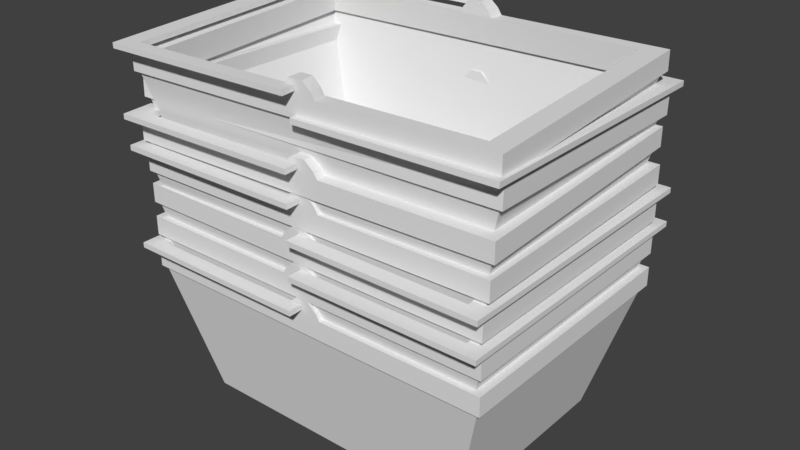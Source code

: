 # Source: basket.blend  (saved by Blender 2.77.0; exported with 4.5.12 LTS)
import bpy
from mathutils import Matrix  # noqa: F401  (used for matrix-valued properties, if any)

bpy.ops.wm.read_factory_settings(use_empty=True)
scene = bpy.context.scene
scene.name = 'Scene'

# ---- collections
col_collection_1 = bpy.data.collections.new('Collection 1'); scene.collection.children.link(col_collection_1)

# ---- materials (node trees are filled in below, after node groups)
mat_basket = bpy.data.materials.new('basket')
mat_basket.alpha_threshold = 0.0
mat_basket.use_transparent_shadow = False
mat_basket.roughness = 0.5
mat_basket.specular_intensity = 1.0

# ---- material node trees

# ---- world
world_world = bpy.data.worlds.new('World'); scene.world = world_world
world_world.color = (0.05088, 0.05088, 0.05088)
world_world.use_sun_shadow = False
world_world.sun_shadow_jitter_overblur = 0.0
world_world.cycles.sampling_method = 'MANUAL'

# ---- meshes
me_plane_008 = bpy.data.meshes.new('Plane.008')
me_plane_008.from_pydata([(-0.3, -0.21, 0.0), (0.3, -0.21, 0.0), (-0.3, 0.21, 0.0), (0.3, 0.21, 0.0), (-0.378, 0.2646, 0.2756), (-0.378, -0.2646, 0.2756), (0.378, -0.2646, 0.2756), (0.378, 0.2646, 0.2756), (-0.3893, 0.2725, 0.2756), (-0.3893, -0.2725, 0.2756), (0.3893, -0.2725, 0.2756), (0.3893, 0.2725, 0.2756), (-0.3893, 0.2725, 0.3156), (-0.3893, -0.2725, 0.3156), (0.3893, -0.2725, 0.3156), (0.3893, 0.2725, 0.3156), (-0.3483, 0.2438, 0.3156), (-0.3483, -0.2438, 0.3156), (0.3483, -0.2438, 0.3156), (0.3483, 0.2438, 0.3156), (-0.3589, 0.2512, 0.2605), (-0.3589, -0.2512, 0.2605), (0.3589, -0.2512, 0.2605), (0.3589, 0.2512, 0.2605), (0.0005, -0.21, 0.0), (0.0005, 0.21, 0.0), (0.00128, -0.2646, 0.2756), (0.00128, 0.2646, 0.2756), (0.001393, -0.2725, 0.2756), (0.001393, 0.2725, 0.2756), (-0.03893, -0.2725, 0.3156), (-0.03893, 0.2725, 0.3156), (-0.03483, -0.2438, 0.3156), (-0.03483, 0.2438, 0.3156), (-0.03589, -0.2512, 0.2605), (-0.03589, 0.2512, 0.2605), (0.04172, -0.2725, 0.3156), (0.03679, -0.2438, 0.3156), (0.03806, -0.2512, 0.2605), (0.04172, 0.2725, 0.3156), (0.03679, 0.2438, 0.3156), (0.03806, 0.2512, 0.2605), (0.03303, 0.2725, 0.3292), (-0.03033, 0.2725, 0.3292), (0.02916, 0.2438, 0.3292), (-0.0271, 0.2438, 0.3292), (-0.03033, -0.2725, 0.3292), (-0.0271, -0.2438, 0.3292), (0.03303, -0.2725, 0.3292), (0.02916, -0.2438, 0.3292), (0.01543, 0.2725, 0.3447), (-0.01291, 0.2725, 0.3447), (0.0137, 0.2438, 0.3447), (-0.01147, 0.2438, 0.3447), (-0.01291, -0.2725, 0.3447), (-0.01147, -0.2438, 0.3447), (0.01543, -0.2725, 0.3447), (0.0137, -0.2438, 0.3447), (-0.4, -0.3028, 0.3246), (-0.4, -0.3028, 0.3354), (-0.4, 0.3028, 0.3246), (-0.4, 0.3028, 0.3354), (-1.073e-07, -0.3028, 0.3246), (-1.073e-07, -0.3028, 0.3354), (-1.073e-07, 0.3028, 0.3246), (-1.073e-07, 0.3028, 0.3354), (-1.073e-07, 0.2725, 0.3354), (-1.073e-07, 0.2725, 0.3246), (-0.36, 0.2725, 0.3354), (-0.36, 0.2725, 0.3246), (-1.073e-07, -0.274, 0.3354), (-1.073e-07, -0.274, 0.3246), (-0.36, -0.274, 0.3246), (-0.36, -0.274, 0.3354), (-0.3026, 0.2118, -0.00117), (-0.3026, -0.2118, -0.00117), (0.3025, -0.2118, -0.00117), (0.3025, 0.2118, -0.00117), (0.0005017, 0.2118, -0.00117), (-0.3812, 0.2668, 0.2768), (-0.3812, -0.2668, 0.2768), (0.3812, -0.2668, 0.2768), (0.3812, 0.2668, 0.2768), (0.001288, 0.2668, 0.2768), (0.0005017, -0.2118, -0.00117), (0.001288, -0.2668, 0.2768), (-0.294, -0.2058, 0.01), (0.294, -0.2058, 0.01), (-0.294, 0.2058, 0.01), (0.294, 0.2058, 0.01), (0.0004951, -0.2058, 0.01), (0.0004951, 0.2058, 0.01), (-0.2965, 0.2075, -0.00117), (-0.2965, -0.2075, -0.00117), (0.2965, -0.2075, -0.00117), (0.2965, 0.2075, -0.00117), (0.0004968, 0.2075, -0.00117), (-0.3736, 0.2615, 0.2768), (-0.3736, -0.2615, 0.2768), (0.3736, -0.2615, 0.2768), (0.3736, 0.2615, 0.2768), (0.001268, 0.2615, 0.2768), (0.0004968, -0.2075, -0.00117), (0.001268, -0.2615, 0.2768)], [], [(24, 25, 3, 1), (6, 7, 11, 10), (1, 3, 77, 76), (4, 5, 9, 8), (27, 4, 8, 29), (26, 6, 10, 28), (10, 11, 15, 14), (8, 9, 13, 12), (29, 8, 12, 31), (28, 10, 14, 36), (31, 12, 16, 33), (36, 14, 18, 37), (14, 15, 19, 18), (12, 13, 17, 16), (18, 19, 23, 22), (16, 17, 21, 20), (33, 16, 20, 35), (37, 18, 22, 38), (17, 32, 34, 21), (40, 33, 35, 41), (13, 30, 32, 17), (39, 31, 43, 42), (9, 28, 30, 13), (29, 31, 39), (5, 26, 28, 9), (0, 24, 84, 75), (0, 2, 25, 24), (3, 25, 78, 77), (7, 27, 29, 11), (11, 29, 39, 15), (15, 39, 40, 19), (19, 40, 41, 23), (32, 37, 38, 34), (33, 40, 44, 45), (28, 36, 30), (49, 47, 55, 57), (48, 49, 57, 56), (40, 39, 42, 44), (37, 32, 47, 49), (32, 30, 46, 47), (36, 37, 49, 48), (30, 36, 48, 46), (31, 33, 45, 43), (50, 51, 53, 52), (54, 56, 57, 55), (43, 45, 53, 51), (45, 44, 52, 53), (44, 42, 50, 52), (46, 48, 56, 54), (47, 46, 54, 55), (42, 43, 51, 50), (61, 65, 64, 60), (70, 63, 62, 71), (69, 60, 64, 67), (73, 68, 61, 59), (72, 69, 68, 73), (65, 66, 67, 64), (59, 61, 60, 58), (58, 60, 69, 72), (70, 71, 72, 73), (66, 65, 61, 68), (63, 59, 58, 62), (63, 70, 73, 59), (58, 72, 71, 62), (67, 66, 68, 69), (76, 77, 82, 81), (74, 75, 80, 79), (78, 74, 79, 83), (84, 76, 81, 85), (75, 84, 85, 80), (77, 78, 83, 82), (25, 2, 74, 78), (24, 1, 76, 84), (2, 0, 75, 74), (90, 87, 89, 91), (87, 94, 95, 89), (86, 93, 102, 90), (86, 90, 91, 88), (89, 95, 96, 91), (94, 99, 100, 95), (92, 97, 98, 93), (96, 101, 97, 92), (102, 103, 99, 94), (93, 98, 103, 102), (95, 100, 101, 96), (91, 96, 92, 88), (90, 102, 94, 87), (88, 92, 93, 86)])
_uv = me_plane_008.uv_layers.new(name='UVMap')
_uv.uv.foreach_set('vector', [0.2783, 0.4998, 1.659e-08, 0.4998, 0.0, 0.3609, 0.2783, 0.3609, 0.3559, 0.3557, 0.3559, 0.005256, 0.3611, 0.0, 0.3611, 0.3609, 0.2783, 0.3609, 0.0, 0.3609, 0.0, 0.3609, 0.2783, 0.3609, 0.005259, 0.005256, 0.005259, 0.3557, 3.317e-08, 0.3609, 0.0, 3.315e-08, 0.1812, 0.005256, 0.005259, 0.005256, 0.0, 3.315e-08, 0.1812, 1.658e-08, 0.1812, 0.3557, 0.3559, 0.3557, 0.3611, 0.3609, 0.1812, 0.3609, 1.0, 0.401, 1.0, 0.7619, 0.9815, 0.7619, 0.9815, 0.401, 0.1012, 0.6391, 0.1012, 1.0, 0.08274, 1.0, 0.08274, 0.6391, 0.03195, 0.8189, 0.03195, 1.0, 0.01346, 1.0, 0.01346, 0.8376, 0.9496, 0.5808, 0.9496, 0.401, 0.968, 0.401, 0.968, 0.5621, 0.5236, 0.7619, 0.3611, 0.7619, 0.3802, 0.7429, 0.5255, 0.7429, 0.5278, 0.401, 0.689, 0.401, 0.67, 0.42, 0.5255, 0.42, 0.689, 0.401, 0.689, 0.7619, 0.67, 0.7429, 0.67, 0.42, 0.3611, 0.7619, 0.3611, 0.401, 0.3802, 0.42, 0.3802, 0.7429, 0.05781, 0.9668, 0.05781, 0.644, 0.08274, 0.6391, 0.08274, 0.9717, 0.03195, 0.9668, 0.03195, 0.644, 0.05781, 0.6391, 0.05781, 0.9717, 0.3434, 0.5434, 0.3434, 0.6887, 0.3176, 0.6936, 0.3176, 0.5439, 0.2917, 0.5102, 0.2917, 0.3658, 0.3176, 0.3609, 0.3176, 0.5096, 0.2917, 0.6887, 0.2917, 0.5434, 0.3176, 0.5439, 0.3176, 0.6936, 0.3434, 0.5102, 0.3434, 0.5434, 0.3176, 0.5439, 0.3176, 0.5096, 0.3611, 0.401, 0.5236, 0.401, 0.5255, 0.42, 0.3802, 0.42, 0.01346, 0.8002, 0.01346, 0.8376, 0.007202, 0.8336, 0.007202, 0.8042, 0.9496, 0.7619, 0.9496, 0.5808, 0.968, 0.5995, 0.968, 0.7619, 0.03195, 0.8189, 0.01346, 0.8376, 0.01346, 0.8002, 0.005259, 0.3557, 0.1812, 0.3557, 0.1812, 0.3609, 3.317e-08, 0.3609, 0.2783, 0.6391, 0.2783, 0.4998, 0.2783, 0.4998, 0.2783, 0.6391, 0.2783, 0.6391, 4.146e-08, 0.6391, 1.659e-08, 0.4998, 0.2783, 0.4998, 0.0, 0.3609, 1.659e-08, 0.4998, 1.659e-08, 0.4998, 0.0, 0.3609, 0.3559, 0.005256, 0.1812, 0.005256, 0.1812, 1.658e-08, 0.3611, 0.0, 0.03195, 0.6391, 0.03195, 0.8189, 0.01346, 0.8002, 0.01346, 0.6391, 0.689, 0.7619, 0.5278, 0.7619, 0.5255, 0.7429, 0.67, 0.7429, 0.3434, 0.3658, 0.3434, 0.5102, 0.3176, 0.5096, 0.3176, 0.3609, 0.2917, 0.5434, 0.2917, 0.5102, 0.3176, 0.5096, 0.3176, 0.5439, 0.3434, 0.5434, 0.3434, 0.5102, 0.3497, 0.5138, 0.3497, 0.5398, 0.9496, 0.5808, 0.968, 0.5621, 0.968, 0.5995, 0.2855, 0.5138, 0.2855, 0.5398, 0.2783, 0.5326, 0.2783, 0.5209, 0.1593, 0.6604, 0.1402, 0.6586, 0.1402, 0.6514, 0.1593, 0.6522, 0.1886, 0.6581, 0.1886, 0.6391, 0.1945, 0.6391, 0.1945, 0.6581, 0.2917, 0.5102, 0.2917, 0.5434, 0.2855, 0.5398, 0.2855, 0.5138, 0.174, 0.6581, 0.1739, 0.6391, 0.1806, 0.6391, 0.1806, 0.6581, 0.1946, 0.6581, 0.1945, 0.6391, 0.2005, 0.6391, 0.2005, 0.6581, 0.968, 0.5995, 0.968, 0.5621, 0.9743, 0.5661, 0.9743, 0.5955, 0.1593, 0.6581, 0.1594, 0.6391, 0.166, 0.6391, 0.1659, 0.6581, 0.1402, 0.6472, 0.1402, 0.6604, 0.1212, 0.6597, 0.1212, 0.648, 0.1593, 0.6391, 0.1593, 0.6522, 0.1402, 0.6514, 0.1402, 0.6397, 0.1659, 0.6581, 0.166, 0.6391, 0.1739, 0.6391, 0.1739, 0.6581, 0.3497, 0.5398, 0.3497, 0.5138, 0.3569, 0.5209, 0.3569, 0.5326, 0.1212, 0.6409, 0.1402, 0.6391, 0.1402, 0.6472, 0.1212, 0.648, 0.9743, 0.5955, 0.9743, 0.5661, 0.9815, 0.5743, 0.9815, 0.5874, 0.1806, 0.6581, 0.1806, 0.6391, 0.1886, 0.6391, 0.1886, 0.6581, 0.007202, 0.8042, 0.007202, 0.8336, 0.0, 0.8255, 0.0, 0.8124, 0.1012, 0.8245, 0.1012, 0.6391, 0.1062, 0.6391, 0.1062, 0.8245, 0.2055, 0.6581, 0.2055, 0.6391, 0.2105, 0.6391, 0.2105, 0.6581, 0.5652, 0.02005, 0.5466, 0.0, 0.7321, 3.315e-08, 0.7321, 0.02005, 0.3797, 0.01905, 0.3797, 0.3809, 0.3611, 0.401, 0.3611, 0.0, 0.996, 0.0, 0.996, 0.3619, 0.991, 0.3619, 0.991, 0.0, 0.2005, 0.6591, 0.2005, 0.6391, 0.2055, 0.6391, 0.2055, 0.6591, 0.986, 0.401, 0.986, 0.0, 0.991, 0.0, 0.991, 0.401, 0.5466, 0.401, 0.5466, 0.0, 0.5652, 0.02005, 0.5652, 0.3819, 0.1112, 0.6391, 0.1162, 0.6391, 0.1162, 0.8059, 0.1112, 0.8059, 0.5466, 0.3809, 0.5466, 0.401, 0.3611, 0.401, 0.3797, 0.3809, 0.1062, 0.8245, 0.1062, 0.6391, 0.1112, 0.6391, 0.1112, 0.8245, 0.5466, 3.315e-08, 0.5466, 0.01905, 0.3797, 0.01905, 0.3611, 0.0, 0.5466, 0.401, 0.5652, 0.3819, 0.7321, 0.3819, 0.7321, 0.401, 0.1162, 0.6391, 0.1212, 0.6391, 0.1212, 0.8059, 0.1162, 0.8059, 0.9496, 0.4371, 0.9496, 0.7153, 0.8193, 0.7514, 0.8193, 0.401, 0.8624, 0.3143, 0.8624, 0.03616, 0.986, 0.0, 0.986, 0.3504, 0.8193, 0.576, 0.8193, 0.7153, 0.689, 0.7514, 0.689, 0.5756, 0.7321, 0.175, 0.7321, 0.03616, 0.8624, 0.0, 0.8624, 0.1746, 0.7321, 0.3143, 0.7321, 0.175, 0.8624, 0.1746, 0.8624, 0.3504, 0.8193, 0.4371, 0.8193, 0.576, 0.689, 0.5756, 0.689, 0.401, 1.659e-08, 0.4998, 4.146e-08, 0.6391, 4.146e-08, 0.6391, 1.659e-08, 0.4998, 0.2783, 0.4998, 0.2783, 0.3609, 0.2783, 0.3609, 0.2783, 0.4998, 4.146e-08, 0.6391, 0.2783, 0.6391, 0.2783, 0.6391, 4.146e-08, 0.6391, 0.2783, 0.4998, 0.2783, 0.3609, 0.0, 0.3609, 1.659e-08, 0.4998, 0.2783, 0.3609, 0.2783, 0.3609, 0.0, 0.3609, 0.0, 0.3609, 0.2783, 0.6391, 0.2783, 0.6391, 0.2783, 0.4998, 0.2783, 0.4998, 0.2783, 0.6391, 0.2783, 0.4998, 1.659e-08, 0.4998, 4.146e-08, 0.6391, 0.0, 0.3609, 0.0, 0.3609, 1.659e-08, 0.4998, 1.659e-08, 0.4998, 0.9496, 0.4371, 0.8193, 0.401, 0.8193, 0.7514, 0.9496, 0.7153, 0.8624, 0.3143, 0.986, 0.3504, 0.986, 0.0, 0.8624, 0.03616, 0.8193, 0.576, 0.689, 0.5756, 0.689, 0.7514, 0.8193, 0.7153, 0.7321, 0.175, 0.8624, 0.1746, 0.8624, 0.0, 0.7321, 0.03616, 0.7321, 0.3143, 0.8624, 0.3504, 0.8624, 0.1746, 0.7321, 0.175, 0.8193, 0.4371, 0.689, 0.401, 0.689, 0.5756, 0.8193, 0.576, 1.659e-08, 0.4998, 1.659e-08, 0.4998, 4.146e-08, 0.6391, 4.146e-08, 0.6391, 0.2783, 0.4998, 0.2783, 0.4998, 0.2783, 0.3609, 0.2783, 0.3609, 4.146e-08, 0.6391, 4.146e-08, 0.6391, 0.2783, 0.6391, 0.2783, 0.6391])
me_plane_008.materials.append(mat_basket)
me_plane_008.use_remesh_preserve_volume = False
me_plane_008.use_remesh_preserve_attributes = False
me_plane_008.use_mirror_vertex_groups = False
me_plane_008.update()
me_plane_007 = bpy.data.meshes.new('Plane.007')
me_plane_007.from_pydata([(-0.3, -0.21, 0.0), (0.3, -0.21, 0.0), (-0.3, 0.21, 0.0), (0.3, 0.21, 0.0), (-0.378, 0.2646, 0.2756), (-0.378, -0.2646, 0.2756), (0.378, -0.2646, 0.2756), (0.378, 0.2646, 0.2756), (-0.3893, 0.2725, 0.2756), (-0.3893, -0.2725, 0.2756), (0.3893, -0.2725, 0.2756), (0.3893, 0.2725, 0.2756), (-0.3893, 0.2725, 0.3156), (-0.3893, -0.2725, 0.3156), (0.3893, -0.2725, 0.3156), (0.3893, 0.2725, 0.3156), (-0.3483, 0.2438, 0.3156), (-0.3483, -0.2438, 0.3156), (0.3483, -0.2438, 0.3156), (0.3483, 0.2438, 0.3156), (-0.3589, 0.2512, 0.2605), (-0.3589, -0.2512, 0.2605), (0.3589, -0.2512, 0.2605), (0.3589, 0.2512, 0.2605), (0.0005, -0.21, 0.0), (0.0005, 0.21, 0.0), (0.00128, -0.2646, 0.2756), (0.00128, 0.2646, 0.2756), (0.001393, -0.2725, 0.2756), (0.001393, 0.2725, 0.2756), (-0.03893, -0.2725, 0.3156), (-0.03893, 0.2725, 0.3156), (-0.03483, -0.2438, 0.3156), (-0.03483, 0.2438, 0.3156), (-0.03589, -0.2512, 0.2605), (-0.03589, 0.2512, 0.2605), (0.04172, -0.2725, 0.3156), (0.03679, -0.2438, 0.3156), (0.03806, -0.2512, 0.2605), (0.04172, 0.2725, 0.3156), (0.03679, 0.2438, 0.3156), (0.03806, 0.2512, 0.2605), (0.03303, 0.2725, 0.3292), (-0.03033, 0.2725, 0.3292), (0.02916, 0.2438, 0.3292), (-0.0271, 0.2438, 0.3292), (-0.03033, -0.2725, 0.3292), (-0.0271, -0.2438, 0.3292), (0.03303, -0.2725, 0.3292), (0.02916, -0.2438, 0.3292), (0.01543, 0.2725, 0.3447), (-0.01291, 0.2725, 0.3447), (0.0137, 0.2438, 0.3447), (-0.01147, 0.2438, 0.3447), (-0.01291, -0.2725, 0.3447), (-0.01147, -0.2438, 0.3447), (0.01543, -0.2725, 0.3447), (0.0137, -0.2438, 0.3447), (-0.4, -0.3028, 0.3246), (-0.4, -0.3028, 0.3354), (-0.4, 0.3028, 0.3246), (-0.4, 0.3028, 0.3354), (-1.073e-07, -0.3028, 0.3246), (-1.073e-07, -0.3028, 0.3354), (-1.073e-07, 0.3028, 0.3246), (-1.073e-07, 0.3028, 0.3354), (-1.073e-07, 0.2725, 0.3354), (-1.073e-07, 0.2725, 0.3246), (-0.36, 0.2725, 0.3354), (-0.36, 0.2725, 0.3246), (-1.073e-07, -0.274, 0.3354), (-1.073e-07, -0.274, 0.3246), (-0.36, -0.274, 0.3246), (-0.36, -0.274, 0.3354), (-0.3026, 0.2118, -0.00117), (-0.3026, -0.2118, -0.00117), (0.3025, -0.2118, -0.00117), (0.3025, 0.2118, -0.00117), (0.0005017, 0.2118, -0.00117), (-0.3812, 0.2668, 0.2768), (-0.3812, -0.2668, 0.2768), (0.3812, -0.2668, 0.2768), (0.3812, 0.2668, 0.2768), (0.001288, 0.2668, 0.2768), (0.0005017, -0.2118, -0.00117), (0.001288, -0.2668, 0.2768), (-0.294, -0.2058, 0.01), (0.294, -0.2058, 0.01), (-0.294, 0.2058, 0.01), (0.294, 0.2058, 0.01), (0.0004951, -0.2058, 0.01), (0.0004951, 0.2058, 0.01), (-0.2965, 0.2075, -0.00117), (-0.2965, -0.2075, -0.00117), (0.2965, -0.2075, -0.00117), (0.2965, 0.2075, -0.00117), (0.0004968, 0.2075, -0.00117), (-0.3736, 0.2615, 0.2768), (-0.3736, -0.2615, 0.2768), (0.3736, -0.2615, 0.2768), (0.3736, 0.2615, 0.2768), (0.001268, 0.2615, 0.2768), (0.0004968, -0.2075, -0.00117), (0.001268, -0.2615, 0.2768)], [], [(24, 25, 3, 1), (6, 7, 11, 10), (1, 3, 77, 76), (4, 5, 9, 8), (27, 4, 8, 29), (26, 6, 10, 28), (10, 11, 15, 14), (8, 9, 13, 12), (29, 8, 12, 31), (28, 10, 14, 36), (31, 12, 16, 33), (36, 14, 18, 37), (14, 15, 19, 18), (12, 13, 17, 16), (18, 19, 23, 22), (16, 17, 21, 20), (33, 16, 20, 35), (37, 18, 22, 38), (17, 32, 34, 21), (40, 33, 35, 41), (13, 30, 32, 17), (39, 31, 43, 42), (9, 28, 30, 13), (29, 31, 39), (5, 26, 28, 9), (0, 24, 84, 75), (0, 2, 25, 24), (3, 25, 78, 77), (7, 27, 29, 11), (11, 29, 39, 15), (15, 39, 40, 19), (19, 40, 41, 23), (32, 37, 38, 34), (33, 40, 44, 45), (28, 36, 30), (49, 47, 55, 57), (48, 49, 57, 56), (40, 39, 42, 44), (37, 32, 47, 49), (32, 30, 46, 47), (36, 37, 49, 48), (30, 36, 48, 46), (31, 33, 45, 43), (50, 51, 53, 52), (54, 56, 57, 55), (43, 45, 53, 51), (45, 44, 52, 53), (44, 42, 50, 52), (46, 48, 56, 54), (47, 46, 54, 55), (42, 43, 51, 50), (61, 65, 64, 60), (70, 63, 62, 71), (69, 60, 64, 67), (73, 68, 61, 59), (72, 69, 68, 73), (65, 66, 67, 64), (59, 61, 60, 58), (58, 60, 69, 72), (70, 71, 72, 73), (66, 65, 61, 68), (63, 59, 58, 62), (63, 70, 73, 59), (58, 72, 71, 62), (67, 66, 68, 69), (76, 77, 82, 81), (74, 75, 80, 79), (78, 74, 79, 83), (84, 76, 81, 85), (75, 84, 85, 80), (77, 78, 83, 82), (25, 2, 74, 78), (24, 1, 76, 84), (2, 0, 75, 74), (90, 87, 89, 91), (87, 94, 95, 89), (86, 93, 102, 90), (86, 90, 91, 88), (89, 95, 96, 91), (94, 99, 100, 95), (92, 97, 98, 93), (96, 101, 97, 92), (102, 103, 99, 94), (93, 98, 103, 102), (95, 100, 101, 96), (91, 96, 92, 88), (90, 102, 94, 87), (88, 92, 93, 86)])
_uv = me_plane_007.uv_layers.new(name='UVMap')
_uv.uv.foreach_set('vector', [0.2783, 0.4998, 1.659e-08, 0.4998, 0.0, 0.3609, 0.2783, 0.3609, 0.3559, 0.3557, 0.3559, 0.005256, 0.3611, 0.0, 0.3611, 0.3609, 0.2783, 0.3609, 0.0, 0.3609, 0.0, 0.3609, 0.2783, 0.3609, 0.005259, 0.005256, 0.005259, 0.3557, 3.317e-08, 0.3609, 0.0, 3.315e-08, 0.1812, 0.005256, 0.005259, 0.005256, 0.0, 3.315e-08, 0.1812, 1.658e-08, 0.1812, 0.3557, 0.3559, 0.3557, 0.3611, 0.3609, 0.1812, 0.3609, 1.0, 0.401, 1.0, 0.7619, 0.9815, 0.7619, 0.9815, 0.401, 0.1012, 0.6391, 0.1012, 1.0, 0.08274, 1.0, 0.08274, 0.6391, 0.03195, 0.8189, 0.03195, 1.0, 0.01346, 1.0, 0.01346, 0.8376, 0.9496, 0.5808, 0.9496, 0.401, 0.968, 0.401, 0.968, 0.5621, 0.5236, 0.7619, 0.3611, 0.7619, 0.3802, 0.7429, 0.5255, 0.7429, 0.5278, 0.401, 0.689, 0.401, 0.67, 0.42, 0.5255, 0.42, 0.689, 0.401, 0.689, 0.7619, 0.67, 0.7429, 0.67, 0.42, 0.3611, 0.7619, 0.3611, 0.401, 0.3802, 0.42, 0.3802, 0.7429, 0.05781, 0.9668, 0.05781, 0.644, 0.08274, 0.6391, 0.08274, 0.9717, 0.03195, 0.9668, 0.03195, 0.644, 0.05781, 0.6391, 0.05781, 0.9717, 0.3434, 0.5434, 0.3434, 0.6887, 0.3176, 0.6936, 0.3176, 0.5439, 0.2917, 0.5102, 0.2917, 0.3658, 0.3176, 0.3609, 0.3176, 0.5096, 0.2917, 0.6887, 0.2917, 0.5434, 0.3176, 0.5439, 0.3176, 0.6936, 0.3434, 0.5102, 0.3434, 0.5434, 0.3176, 0.5439, 0.3176, 0.5096, 0.3611, 0.401, 0.5236, 0.401, 0.5255, 0.42, 0.3802, 0.42, 0.01346, 0.8002, 0.01346, 0.8376, 0.007202, 0.8336, 0.007202, 0.8042, 0.9496, 0.7619, 0.9496, 0.5808, 0.968, 0.5995, 0.968, 0.7619, 0.03195, 0.8189, 0.01346, 0.8376, 0.01346, 0.8002, 0.005259, 0.3557, 0.1812, 0.3557, 0.1812, 0.3609, 3.317e-08, 0.3609, 0.2783, 0.6391, 0.2783, 0.4998, 0.2783, 0.4998, 0.2783, 0.6391, 0.2783, 0.6391, 4.146e-08, 0.6391, 1.659e-08, 0.4998, 0.2783, 0.4998, 0.0, 0.3609, 1.659e-08, 0.4998, 1.659e-08, 0.4998, 0.0, 0.3609, 0.3559, 0.005256, 0.1812, 0.005256, 0.1812, 1.658e-08, 0.3611, 0.0, 0.03195, 0.6391, 0.03195, 0.8189, 0.01346, 0.8002, 0.01346, 0.6391, 0.689, 0.7619, 0.5278, 0.7619, 0.5255, 0.7429, 0.67, 0.7429, 0.3434, 0.3658, 0.3434, 0.5102, 0.3176, 0.5096, 0.3176, 0.3609, 0.2917, 0.5434, 0.2917, 0.5102, 0.3176, 0.5096, 0.3176, 0.5439, 0.3434, 0.5434, 0.3434, 0.5102, 0.3497, 0.5138, 0.3497, 0.5398, 0.9496, 0.5808, 0.968, 0.5621, 0.968, 0.5995, 0.2855, 0.5138, 0.2855, 0.5398, 0.2783, 0.5326, 0.2783, 0.5209, 0.1593, 0.6604, 0.1402, 0.6586, 0.1402, 0.6514, 0.1593, 0.6522, 0.1886, 0.6581, 0.1886, 0.6391, 0.1945, 0.6391, 0.1945, 0.6581, 0.2917, 0.5102, 0.2917, 0.5434, 0.2855, 0.5398, 0.2855, 0.5138, 0.174, 0.6581, 0.1739, 0.6391, 0.1806, 0.6391, 0.1806, 0.6581, 0.1946, 0.6581, 0.1945, 0.6391, 0.2005, 0.6391, 0.2005, 0.6581, 0.968, 0.5995, 0.968, 0.5621, 0.9743, 0.5661, 0.9743, 0.5955, 0.1593, 0.6581, 0.1594, 0.6391, 0.166, 0.6391, 0.1659, 0.6581, 0.1402, 0.6472, 0.1402, 0.6604, 0.1212, 0.6597, 0.1212, 0.648, 0.1593, 0.6391, 0.1593, 0.6522, 0.1402, 0.6514, 0.1402, 0.6397, 0.1659, 0.6581, 0.166, 0.6391, 0.1739, 0.6391, 0.1739, 0.6581, 0.3497, 0.5398, 0.3497, 0.5138, 0.3569, 0.5209, 0.3569, 0.5326, 0.1212, 0.6409, 0.1402, 0.6391, 0.1402, 0.6472, 0.1212, 0.648, 0.9743, 0.5955, 0.9743, 0.5661, 0.9815, 0.5743, 0.9815, 0.5874, 0.1806, 0.6581, 0.1806, 0.6391, 0.1886, 0.6391, 0.1886, 0.6581, 0.007202, 0.8042, 0.007202, 0.8336, 0.0, 0.8255, 0.0, 0.8124, 0.1012, 0.8245, 0.1012, 0.6391, 0.1062, 0.6391, 0.1062, 0.8245, 0.2055, 0.6581, 0.2055, 0.6391, 0.2105, 0.6391, 0.2105, 0.6581, 0.5652, 0.02005, 0.5466, 0.0, 0.7321, 3.315e-08, 0.7321, 0.02005, 0.3797, 0.01905, 0.3797, 0.3809, 0.3611, 0.401, 0.3611, 0.0, 0.996, 0.0, 0.996, 0.3619, 0.991, 0.3619, 0.991, 0.0, 0.2005, 0.6591, 0.2005, 0.6391, 0.2055, 0.6391, 0.2055, 0.6591, 0.986, 0.401, 0.986, 0.0, 0.991, 0.0, 0.991, 0.401, 0.5466, 0.401, 0.5466, 0.0, 0.5652, 0.02005, 0.5652, 0.3819, 0.1112, 0.6391, 0.1162, 0.6391, 0.1162, 0.8059, 0.1112, 0.8059, 0.5466, 0.3809, 0.5466, 0.401, 0.3611, 0.401, 0.3797, 0.3809, 0.1062, 0.8245, 0.1062, 0.6391, 0.1112, 0.6391, 0.1112, 0.8245, 0.5466, 3.315e-08, 0.5466, 0.01905, 0.3797, 0.01905, 0.3611, 0.0, 0.5466, 0.401, 0.5652, 0.3819, 0.7321, 0.3819, 0.7321, 0.401, 0.1162, 0.6391, 0.1212, 0.6391, 0.1212, 0.8059, 0.1162, 0.8059, 0.9496, 0.4371, 0.9496, 0.7153, 0.8193, 0.7514, 0.8193, 0.401, 0.8624, 0.3143, 0.8624, 0.03616, 0.986, 0.0, 0.986, 0.3504, 0.8193, 0.576, 0.8193, 0.7153, 0.689, 0.7514, 0.689, 0.5756, 0.7321, 0.175, 0.7321, 0.03616, 0.8624, 0.0, 0.8624, 0.1746, 0.7321, 0.3143, 0.7321, 0.175, 0.8624, 0.1746, 0.8624, 0.3504, 0.8193, 0.4371, 0.8193, 0.576, 0.689, 0.5756, 0.689, 0.401, 1.659e-08, 0.4998, 4.146e-08, 0.6391, 4.146e-08, 0.6391, 1.659e-08, 0.4998, 0.2783, 0.4998, 0.2783, 0.3609, 0.2783, 0.3609, 0.2783, 0.4998, 4.146e-08, 0.6391, 0.2783, 0.6391, 0.2783, 0.6391, 4.146e-08, 0.6391, 0.2783, 0.4998, 0.2783, 0.3609, 0.0, 0.3609, 1.659e-08, 0.4998, 0.2783, 0.3609, 0.2783, 0.3609, 0.0, 0.3609, 0.0, 0.3609, 0.2783, 0.6391, 0.2783, 0.6391, 0.2783, 0.4998, 0.2783, 0.4998, 0.2783, 0.6391, 0.2783, 0.4998, 1.659e-08, 0.4998, 4.146e-08, 0.6391, 0.0, 0.3609, 0.0, 0.3609, 1.659e-08, 0.4998, 1.659e-08, 0.4998, 0.9496, 0.4371, 0.8193, 0.401, 0.8193, 0.7514, 0.9496, 0.7153, 0.8624, 0.3143, 0.986, 0.3504, 0.986, 0.0, 0.8624, 0.03616, 0.8193, 0.576, 0.689, 0.5756, 0.689, 0.7514, 0.8193, 0.7153, 0.7321, 0.175, 0.8624, 0.1746, 0.8624, 0.0, 0.7321, 0.03616, 0.7321, 0.3143, 0.8624, 0.3504, 0.8624, 0.1746, 0.7321, 0.175, 0.8193, 0.4371, 0.689, 0.401, 0.689, 0.5756, 0.8193, 0.576, 1.659e-08, 0.4998, 1.659e-08, 0.4998, 4.146e-08, 0.6391, 4.146e-08, 0.6391, 0.2783, 0.4998, 0.2783, 0.4998, 0.2783, 0.3609, 0.2783, 0.3609, 4.146e-08, 0.6391, 4.146e-08, 0.6391, 0.2783, 0.6391, 0.2783, 0.6391])
me_plane_007.materials.append(mat_basket)
me_plane_007.use_remesh_preserve_volume = False
me_plane_007.use_remesh_preserve_attributes = False
me_plane_007.use_mirror_vertex_groups = False
me_plane_007.update()
me_plane_006 = bpy.data.meshes.new('Plane.006')
me_plane_006.from_pydata([(-0.3, -0.21, 0.0), (0.3, -0.21, 0.0), (-0.3, 0.21, 0.0), (0.3, 0.21, 0.0), (-0.378, 0.2646, 0.2756), (-0.378, -0.2646, 0.2756), (0.378, -0.2646, 0.2756), (0.378, 0.2646, 0.2756), (-0.3893, 0.2725, 0.2756), (-0.3893, -0.2725, 0.2756), (0.3893, -0.2725, 0.2756), (0.3893, 0.2725, 0.2756), (-0.3893, 0.2725, 0.3156), (-0.3893, -0.2725, 0.3156), (0.3893, -0.2725, 0.3156), (0.3893, 0.2725, 0.3156), (-0.3483, 0.2438, 0.3156), (-0.3483, -0.2438, 0.3156), (0.3483, -0.2438, 0.3156), (0.3483, 0.2438, 0.3156), (-0.3589, 0.2512, 0.2605), (-0.3589, -0.2512, 0.2605), (0.3589, -0.2512, 0.2605), (0.3589, 0.2512, 0.2605), (0.0005, -0.21, 0.0), (0.0005, 0.21, 0.0), (0.00128, -0.2646, 0.2756), (0.00128, 0.2646, 0.2756), (0.001393, -0.2725, 0.2756), (0.001393, 0.2725, 0.2756), (-0.03893, -0.2725, 0.3156), (-0.03893, 0.2725, 0.3156), (-0.03483, -0.2438, 0.3156), (-0.03483, 0.2438, 0.3156), (-0.03589, -0.2512, 0.2605), (-0.03589, 0.2512, 0.2605), (0.04172, -0.2725, 0.3156), (0.03679, -0.2438, 0.3156), (0.03806, -0.2512, 0.2605), (0.04172, 0.2725, 0.3156), (0.03679, 0.2438, 0.3156), (0.03806, 0.2512, 0.2605), (0.03303, 0.2725, 0.3292), (-0.03033, 0.2725, 0.3292), (0.02916, 0.2438, 0.3292), (-0.0271, 0.2438, 0.3292), (-0.03033, -0.2725, 0.3292), (-0.0271, -0.2438, 0.3292), (0.03303, -0.2725, 0.3292), (0.02916, -0.2438, 0.3292), (0.01543, 0.2725, 0.3447), (-0.01291, 0.2725, 0.3447), (0.0137, 0.2438, 0.3447), (-0.01147, 0.2438, 0.3447), (-0.01291, -0.2725, 0.3447), (-0.01147, -0.2438, 0.3447), (0.01543, -0.2725, 0.3447), (0.0137, -0.2438, 0.3447), (-0.4, -0.3028, 0.3246), (-0.4, -0.3028, 0.3354), (-0.4, 0.3028, 0.3246), (-0.4, 0.3028, 0.3354), (-1.073e-07, -0.3028, 0.3246), (-1.073e-07, -0.3028, 0.3354), (-1.073e-07, 0.3028, 0.3246), (-1.073e-07, 0.3028, 0.3354), (-1.073e-07, 0.2725, 0.3354), (-1.073e-07, 0.2725, 0.3246), (-0.36, 0.2725, 0.3354), (-0.36, 0.2725, 0.3246), (-1.073e-07, -0.274, 0.3354), (-1.073e-07, -0.274, 0.3246), (-0.36, -0.274, 0.3246), (-0.36, -0.274, 0.3354), (-0.3026, 0.2118, -0.00117), (-0.3026, -0.2118, -0.00117), (0.3025, -0.2118, -0.00117), (0.3025, 0.2118, -0.00117), (0.0005017, 0.2118, -0.00117), (-0.3812, 0.2668, 0.2768), (-0.3812, -0.2668, 0.2768), (0.3812, -0.2668, 0.2768), (0.3812, 0.2668, 0.2768), (0.001288, 0.2668, 0.2768), (0.0005017, -0.2118, -0.00117), (0.001288, -0.2668, 0.2768), (-0.294, -0.2058, 0.01), (0.294, -0.2058, 0.01), (-0.294, 0.2058, 0.01), (0.294, 0.2058, 0.01), (0.0004951, -0.2058, 0.01), (0.0004951, 0.2058, 0.01), (-0.2965, 0.2075, -0.00117), (-0.2965, -0.2075, -0.00117), (0.2965, -0.2075, -0.00117), (0.2965, 0.2075, -0.00117), (0.0004968, 0.2075, -0.00117), (-0.3736, 0.2615, 0.2768), (-0.3736, -0.2615, 0.2768), (0.3736, -0.2615, 0.2768), (0.3736, 0.2615, 0.2768), (0.001268, 0.2615, 0.2768), (0.0004968, -0.2075, -0.00117), (0.001268, -0.2615, 0.2768)], [], [(24, 25, 3, 1), (6, 7, 11, 10), (1, 3, 77, 76), (4, 5, 9, 8), (27, 4, 8, 29), (26, 6, 10, 28), (10, 11, 15, 14), (8, 9, 13, 12), (29, 8, 12, 31), (28, 10, 14, 36), (31, 12, 16, 33), (36, 14, 18, 37), (14, 15, 19, 18), (12, 13, 17, 16), (18, 19, 23, 22), (16, 17, 21, 20), (33, 16, 20, 35), (37, 18, 22, 38), (17, 32, 34, 21), (40, 33, 35, 41), (13, 30, 32, 17), (39, 31, 43, 42), (9, 28, 30, 13), (29, 31, 39), (5, 26, 28, 9), (0, 24, 84, 75), (0, 2, 25, 24), (3, 25, 78, 77), (7, 27, 29, 11), (11, 29, 39, 15), (15, 39, 40, 19), (19, 40, 41, 23), (32, 37, 38, 34), (33, 40, 44, 45), (28, 36, 30), (49, 47, 55, 57), (48, 49, 57, 56), (40, 39, 42, 44), (37, 32, 47, 49), (32, 30, 46, 47), (36, 37, 49, 48), (30, 36, 48, 46), (31, 33, 45, 43), (50, 51, 53, 52), (54, 56, 57, 55), (43, 45, 53, 51), (45, 44, 52, 53), (44, 42, 50, 52), (46, 48, 56, 54), (47, 46, 54, 55), (42, 43, 51, 50), (61, 65, 64, 60), (70, 63, 62, 71), (69, 60, 64, 67), (73, 68, 61, 59), (72, 69, 68, 73), (65, 66, 67, 64), (59, 61, 60, 58), (58, 60, 69, 72), (70, 71, 72, 73), (66, 65, 61, 68), (63, 59, 58, 62), (63, 70, 73, 59), (58, 72, 71, 62), (67, 66, 68, 69), (76, 77, 82, 81), (74, 75, 80, 79), (78, 74, 79, 83), (84, 76, 81, 85), (75, 84, 85, 80), (77, 78, 83, 82), (25, 2, 74, 78), (24, 1, 76, 84), (2, 0, 75, 74), (90, 87, 89, 91), (87, 94, 95, 89), (86, 93, 102, 90), (86, 90, 91, 88), (89, 95, 96, 91), (94, 99, 100, 95), (92, 97, 98, 93), (96, 101, 97, 92), (102, 103, 99, 94), (93, 98, 103, 102), (95, 100, 101, 96), (91, 96, 92, 88), (90, 102, 94, 87), (88, 92, 93, 86)])
_uv = me_plane_006.uv_layers.new(name='UVMap')
_uv.uv.foreach_set('vector', [0.2783, 0.4998, 1.659e-08, 0.4998, 0.0, 0.3609, 0.2783, 0.3609, 0.3559, 0.3557, 0.3559, 0.005256, 0.3611, 0.0, 0.3611, 0.3609, 0.2783, 0.3609, 0.0, 0.3609, 0.0, 0.3609, 0.2783, 0.3609, 0.005259, 0.005256, 0.005259, 0.3557, 3.317e-08, 0.3609, 0.0, 3.315e-08, 0.1812, 0.005256, 0.005259, 0.005256, 0.0, 3.315e-08, 0.1812, 1.658e-08, 0.1812, 0.3557, 0.3559, 0.3557, 0.3611, 0.3609, 0.1812, 0.3609, 1.0, 0.401, 1.0, 0.7619, 0.9815, 0.7619, 0.9815, 0.401, 0.1012, 0.6391, 0.1012, 1.0, 0.08274, 1.0, 0.08274, 0.6391, 0.03195, 0.8189, 0.03195, 1.0, 0.01346, 1.0, 0.01346, 0.8376, 0.9496, 0.5808, 0.9496, 0.401, 0.968, 0.401, 0.968, 0.5621, 0.5236, 0.7619, 0.3611, 0.7619, 0.3802, 0.7429, 0.5255, 0.7429, 0.5278, 0.401, 0.689, 0.401, 0.67, 0.42, 0.5255, 0.42, 0.689, 0.401, 0.689, 0.7619, 0.67, 0.7429, 0.67, 0.42, 0.3611, 0.7619, 0.3611, 0.401, 0.3802, 0.42, 0.3802, 0.7429, 0.05781, 0.9668, 0.05781, 0.644, 0.08274, 0.6391, 0.08274, 0.9717, 0.03195, 0.9668, 0.03195, 0.644, 0.05781, 0.6391, 0.05781, 0.9717, 0.3434, 0.5434, 0.3434, 0.6887, 0.3176, 0.6936, 0.3176, 0.5439, 0.2917, 0.5102, 0.2917, 0.3658, 0.3176, 0.3609, 0.3176, 0.5096, 0.2917, 0.6887, 0.2917, 0.5434, 0.3176, 0.5439, 0.3176, 0.6936, 0.3434, 0.5102, 0.3434, 0.5434, 0.3176, 0.5439, 0.3176, 0.5096, 0.3611, 0.401, 0.5236, 0.401, 0.5255, 0.42, 0.3802, 0.42, 0.01346, 0.8002, 0.01346, 0.8376, 0.007202, 0.8336, 0.007202, 0.8042, 0.9496, 0.7619, 0.9496, 0.5808, 0.968, 0.5995, 0.968, 0.7619, 0.03195, 0.8189, 0.01346, 0.8376, 0.01346, 0.8002, 0.005259, 0.3557, 0.1812, 0.3557, 0.1812, 0.3609, 3.317e-08, 0.3609, 0.2783, 0.6391, 0.2783, 0.4998, 0.2783, 0.4998, 0.2783, 0.6391, 0.2783, 0.6391, 4.146e-08, 0.6391, 1.659e-08, 0.4998, 0.2783, 0.4998, 0.0, 0.3609, 1.659e-08, 0.4998, 1.659e-08, 0.4998, 0.0, 0.3609, 0.3559, 0.005256, 0.1812, 0.005256, 0.1812, 1.658e-08, 0.3611, 0.0, 0.03195, 0.6391, 0.03195, 0.8189, 0.01346, 0.8002, 0.01346, 0.6391, 0.689, 0.7619, 0.5278, 0.7619, 0.5255, 0.7429, 0.67, 0.7429, 0.3434, 0.3658, 0.3434, 0.5102, 0.3176, 0.5096, 0.3176, 0.3609, 0.2917, 0.5434, 0.2917, 0.5102, 0.3176, 0.5096, 0.3176, 0.5439, 0.3434, 0.5434, 0.3434, 0.5102, 0.3497, 0.5138, 0.3497, 0.5398, 0.9496, 0.5808, 0.968, 0.5621, 0.968, 0.5995, 0.2855, 0.5138, 0.2855, 0.5398, 0.2783, 0.5326, 0.2783, 0.5209, 0.1593, 0.6604, 0.1402, 0.6586, 0.1402, 0.6514, 0.1593, 0.6522, 0.1886, 0.6581, 0.1886, 0.6391, 0.1945, 0.6391, 0.1945, 0.6581, 0.2917, 0.5102, 0.2917, 0.5434, 0.2855, 0.5398, 0.2855, 0.5138, 0.174, 0.6581, 0.1739, 0.6391, 0.1806, 0.6391, 0.1806, 0.6581, 0.1946, 0.6581, 0.1945, 0.6391, 0.2005, 0.6391, 0.2005, 0.6581, 0.968, 0.5995, 0.968, 0.5621, 0.9743, 0.5661, 0.9743, 0.5955, 0.1593, 0.6581, 0.1594, 0.6391, 0.166, 0.6391, 0.1659, 0.6581, 0.1402, 0.6472, 0.1402, 0.6604, 0.1212, 0.6597, 0.1212, 0.648, 0.1593, 0.6391, 0.1593, 0.6522, 0.1402, 0.6514, 0.1402, 0.6397, 0.1659, 0.6581, 0.166, 0.6391, 0.1739, 0.6391, 0.1739, 0.6581, 0.3497, 0.5398, 0.3497, 0.5138, 0.3569, 0.5209, 0.3569, 0.5326, 0.1212, 0.6409, 0.1402, 0.6391, 0.1402, 0.6472, 0.1212, 0.648, 0.9743, 0.5955, 0.9743, 0.5661, 0.9815, 0.5743, 0.9815, 0.5874, 0.1806, 0.6581, 0.1806, 0.6391, 0.1886, 0.6391, 0.1886, 0.6581, 0.007202, 0.8042, 0.007202, 0.8336, 0.0, 0.8255, 0.0, 0.8124, 0.1012, 0.8245, 0.1012, 0.6391, 0.1062, 0.6391, 0.1062, 0.8245, 0.2055, 0.6581, 0.2055, 0.6391, 0.2105, 0.6391, 0.2105, 0.6581, 0.5652, 0.02005, 0.5466, 0.0, 0.7321, 3.315e-08, 0.7321, 0.02005, 0.3797, 0.01905, 0.3797, 0.3809, 0.3611, 0.401, 0.3611, 0.0, 0.996, 0.0, 0.996, 0.3619, 0.991, 0.3619, 0.991, 0.0, 0.2005, 0.6591, 0.2005, 0.6391, 0.2055, 0.6391, 0.2055, 0.6591, 0.986, 0.401, 0.986, 0.0, 0.991, 0.0, 0.991, 0.401, 0.5466, 0.401, 0.5466, 0.0, 0.5652, 0.02005, 0.5652, 0.3819, 0.1112, 0.6391, 0.1162, 0.6391, 0.1162, 0.8059, 0.1112, 0.8059, 0.5466, 0.3809, 0.5466, 0.401, 0.3611, 0.401, 0.3797, 0.3809, 0.1062, 0.8245, 0.1062, 0.6391, 0.1112, 0.6391, 0.1112, 0.8245, 0.5466, 3.315e-08, 0.5466, 0.01905, 0.3797, 0.01905, 0.3611, 0.0, 0.5466, 0.401, 0.5652, 0.3819, 0.7321, 0.3819, 0.7321, 0.401, 0.1162, 0.6391, 0.1212, 0.6391, 0.1212, 0.8059, 0.1162, 0.8059, 0.9496, 0.4371, 0.9496, 0.7153, 0.8193, 0.7514, 0.8193, 0.401, 0.8624, 0.3143, 0.8624, 0.03616, 0.986, 0.0, 0.986, 0.3504, 0.8193, 0.576, 0.8193, 0.7153, 0.689, 0.7514, 0.689, 0.5756, 0.7321, 0.175, 0.7321, 0.03616, 0.8624, 0.0, 0.8624, 0.1746, 0.7321, 0.3143, 0.7321, 0.175, 0.8624, 0.1746, 0.8624, 0.3504, 0.8193, 0.4371, 0.8193, 0.576, 0.689, 0.5756, 0.689, 0.401, 1.659e-08, 0.4998, 4.146e-08, 0.6391, 4.146e-08, 0.6391, 1.659e-08, 0.4998, 0.2783, 0.4998, 0.2783, 0.3609, 0.2783, 0.3609, 0.2783, 0.4998, 4.146e-08, 0.6391, 0.2783, 0.6391, 0.2783, 0.6391, 4.146e-08, 0.6391, 0.2783, 0.4998, 0.2783, 0.3609, 0.0, 0.3609, 1.659e-08, 0.4998, 0.2783, 0.3609, 0.2783, 0.3609, 0.0, 0.3609, 0.0, 0.3609, 0.2783, 0.6391, 0.2783, 0.6391, 0.2783, 0.4998, 0.2783, 0.4998, 0.2783, 0.6391, 0.2783, 0.4998, 1.659e-08, 0.4998, 4.146e-08, 0.6391, 0.0, 0.3609, 0.0, 0.3609, 1.659e-08, 0.4998, 1.659e-08, 0.4998, 0.9496, 0.4371, 0.8193, 0.401, 0.8193, 0.7514, 0.9496, 0.7153, 0.8624, 0.3143, 0.986, 0.3504, 0.986, 0.0, 0.8624, 0.03616, 0.8193, 0.576, 0.689, 0.5756, 0.689, 0.7514, 0.8193, 0.7153, 0.7321, 0.175, 0.8624, 0.1746, 0.8624, 0.0, 0.7321, 0.03616, 0.7321, 0.3143, 0.8624, 0.3504, 0.8624, 0.1746, 0.7321, 0.175, 0.8193, 0.4371, 0.689, 0.401, 0.689, 0.5756, 0.8193, 0.576, 1.659e-08, 0.4998, 1.659e-08, 0.4998, 4.146e-08, 0.6391, 4.146e-08, 0.6391, 0.2783, 0.4998, 0.2783, 0.4998, 0.2783, 0.3609, 0.2783, 0.3609, 4.146e-08, 0.6391, 4.146e-08, 0.6391, 0.2783, 0.6391, 0.2783, 0.6391])
me_plane_006.materials.append(mat_basket)
me_plane_006.use_remesh_preserve_volume = False
me_plane_006.use_remesh_preserve_attributes = False
me_plane_006.use_mirror_vertex_groups = False
me_plane_006.update()
me_plane_005 = bpy.data.meshes.new('Plane.005')
me_plane_005.from_pydata([(-0.3, -0.21, 0.0), (0.3, -0.21, 0.0), (-0.3, 0.21, 0.0), (0.3, 0.21, 0.0), (-0.378, 0.2646, 0.2756), (-0.378, -0.2646, 0.2756), (0.378, -0.2646, 0.2756), (0.378, 0.2646, 0.2756), (-0.3893, 0.2725, 0.2756), (-0.3893, -0.2725, 0.2756), (0.3893, -0.2725, 0.2756), (0.3893, 0.2725, 0.2756), (-0.3893, 0.2725, 0.3156), (-0.3893, -0.2725, 0.3156), (0.3893, -0.2725, 0.3156), (0.3893, 0.2725, 0.3156), (-0.3483, 0.2438, 0.3156), (-0.3483, -0.2438, 0.3156), (0.3483, -0.2438, 0.3156), (0.3483, 0.2438, 0.3156), (-0.3589, 0.2512, 0.2605), (-0.3589, -0.2512, 0.2605), (0.3589, -0.2512, 0.2605), (0.3589, 0.2512, 0.2605), (0.0005, -0.21, 0.0), (0.0005, 0.21, 0.0), (0.00128, -0.2646, 0.2756), (0.00128, 0.2646, 0.2756), (0.001393, -0.2725, 0.2756), (0.001393, 0.2725, 0.2756), (-0.03893, -0.2725, 0.3156), (-0.03893, 0.2725, 0.3156), (-0.03483, -0.2438, 0.3156), (-0.03483, 0.2438, 0.3156), (-0.03589, -0.2512, 0.2605), (-0.03589, 0.2512, 0.2605), (0.04172, -0.2725, 0.3156), (0.03679, -0.2438, 0.3156), (0.03806, -0.2512, 0.2605), (0.04172, 0.2725, 0.3156), (0.03679, 0.2438, 0.3156), (0.03806, 0.2512, 0.2605), (0.03303, 0.2725, 0.3292), (-0.03033, 0.2725, 0.3292), (0.02916, 0.2438, 0.3292), (-0.0271, 0.2438, 0.3292), (-0.03033, -0.2725, 0.3292), (-0.0271, -0.2438, 0.3292), (0.03303, -0.2725, 0.3292), (0.02916, -0.2438, 0.3292), (0.01543, 0.2725, 0.3447), (-0.01291, 0.2725, 0.3447), (0.0137, 0.2438, 0.3447), (-0.01147, 0.2438, 0.3447), (-0.01291, -0.2725, 0.3447), (-0.01147, -0.2438, 0.3447), (0.01543, -0.2725, 0.3447), (0.0137, -0.2438, 0.3447), (-0.4, -0.3028, 0.3246), (-0.4, -0.3028, 0.3354), (-0.4, 0.3028, 0.3246), (-0.4, 0.3028, 0.3354), (-1.073e-07, -0.3028, 0.3246), (-1.073e-07, -0.3028, 0.3354), (-1.073e-07, 0.3028, 0.3246), (-1.073e-07, 0.3028, 0.3354), (-1.073e-07, 0.2725, 0.3354), (-1.073e-07, 0.2725, 0.3246), (-0.36, 0.2725, 0.3354), (-0.36, 0.2725, 0.3246), (-1.073e-07, -0.274, 0.3354), (-1.073e-07, -0.274, 0.3246), (-0.36, -0.274, 0.3246), (-0.36, -0.274, 0.3354), (-0.3026, 0.2118, -0.00117), (-0.3026, -0.2118, -0.00117), (0.3025, -0.2118, -0.00117), (0.3025, 0.2118, -0.00117), (0.0005017, 0.2118, -0.00117), (-0.3812, 0.2668, 0.2768), (-0.3812, -0.2668, 0.2768), (0.3812, -0.2668, 0.2768), (0.3812, 0.2668, 0.2768), (0.001288, 0.2668, 0.2768), (0.0005017, -0.2118, -0.00117), (0.001288, -0.2668, 0.2768), (-0.294, -0.2058, 0.01), (0.294, -0.2058, 0.01), (-0.294, 0.2058, 0.01), (0.294, 0.2058, 0.01), (0.0004951, -0.2058, 0.01), (0.0004951, 0.2058, 0.01), (-0.2965, 0.2075, -0.00117), (-0.2965, -0.2075, -0.00117), (0.2965, -0.2075, -0.00117), (0.2965, 0.2075, -0.00117), (0.0004968, 0.2075, -0.00117), (-0.3736, 0.2615, 0.2768), (-0.3736, -0.2615, 0.2768), (0.3736, -0.2615, 0.2768), (0.3736, 0.2615, 0.2768), (0.001268, 0.2615, 0.2768), (0.0004968, -0.2075, -0.00117), (0.001268, -0.2615, 0.2768)], [], [(24, 25, 3, 1), (6, 7, 11, 10), (1, 3, 77, 76), (4, 5, 9, 8), (27, 4, 8, 29), (26, 6, 10, 28), (10, 11, 15, 14), (8, 9, 13, 12), (29, 8, 12, 31), (28, 10, 14, 36), (31, 12, 16, 33), (36, 14, 18, 37), (14, 15, 19, 18), (12, 13, 17, 16), (18, 19, 23, 22), (16, 17, 21, 20), (33, 16, 20, 35), (37, 18, 22, 38), (17, 32, 34, 21), (40, 33, 35, 41), (13, 30, 32, 17), (39, 31, 43, 42), (9, 28, 30, 13), (29, 31, 39), (5, 26, 28, 9), (0, 24, 84, 75), (0, 2, 25, 24), (3, 25, 78, 77), (7, 27, 29, 11), (11, 29, 39, 15), (15, 39, 40, 19), (19, 40, 41, 23), (32, 37, 38, 34), (33, 40, 44, 45), (28, 36, 30), (49, 47, 55, 57), (48, 49, 57, 56), (40, 39, 42, 44), (37, 32, 47, 49), (32, 30, 46, 47), (36, 37, 49, 48), (30, 36, 48, 46), (31, 33, 45, 43), (50, 51, 53, 52), (54, 56, 57, 55), (43, 45, 53, 51), (45, 44, 52, 53), (44, 42, 50, 52), (46, 48, 56, 54), (47, 46, 54, 55), (42, 43, 51, 50), (61, 65, 64, 60), (70, 63, 62, 71), (69, 60, 64, 67), (73, 68, 61, 59), (72, 69, 68, 73), (65, 66, 67, 64), (59, 61, 60, 58), (58, 60, 69, 72), (70, 71, 72, 73), (66, 65, 61, 68), (63, 59, 58, 62), (63, 70, 73, 59), (58, 72, 71, 62), (67, 66, 68, 69), (76, 77, 82, 81), (74, 75, 80, 79), (78, 74, 79, 83), (84, 76, 81, 85), (75, 84, 85, 80), (77, 78, 83, 82), (25, 2, 74, 78), (24, 1, 76, 84), (2, 0, 75, 74), (90, 87, 89, 91), (87, 94, 95, 89), (86, 93, 102, 90), (86, 90, 91, 88), (89, 95, 96, 91), (94, 99, 100, 95), (92, 97, 98, 93), (96, 101, 97, 92), (102, 103, 99, 94), (93, 98, 103, 102), (95, 100, 101, 96), (91, 96, 92, 88), (90, 102, 94, 87), (88, 92, 93, 86)])
_uv = me_plane_005.uv_layers.new(name='UVMap')
_uv.uv.foreach_set('vector', [0.2783, 0.4998, 1.659e-08, 0.4998, 0.0, 0.3609, 0.2783, 0.3609, 0.3559, 0.3557, 0.3559, 0.005256, 0.3611, 0.0, 0.3611, 0.3609, 0.2783, 0.3609, 0.0, 0.3609, 0.0, 0.3609, 0.2783, 0.3609, 0.005259, 0.005256, 0.005259, 0.3557, 3.317e-08, 0.3609, 0.0, 3.315e-08, 0.1812, 0.005256, 0.005259, 0.005256, 0.0, 3.315e-08, 0.1812, 1.658e-08, 0.1812, 0.3557, 0.3559, 0.3557, 0.3611, 0.3609, 0.1812, 0.3609, 1.0, 0.401, 1.0, 0.7619, 0.9815, 0.7619, 0.9815, 0.401, 0.1012, 0.6391, 0.1012, 1.0, 0.08274, 1.0, 0.08274, 0.6391, 0.03195, 0.8189, 0.03195, 1.0, 0.01346, 1.0, 0.01346, 0.8376, 0.9496, 0.5808, 0.9496, 0.401, 0.968, 0.401, 0.968, 0.5621, 0.5236, 0.7619, 0.3611, 0.7619, 0.3802, 0.7429, 0.5255, 0.7429, 0.5278, 0.401, 0.689, 0.401, 0.67, 0.42, 0.5255, 0.42, 0.689, 0.401, 0.689, 0.7619, 0.67, 0.7429, 0.67, 0.42, 0.3611, 0.7619, 0.3611, 0.401, 0.3802, 0.42, 0.3802, 0.7429, 0.05781, 0.9668, 0.05781, 0.644, 0.08274, 0.6391, 0.08274, 0.9717, 0.03195, 0.9668, 0.03195, 0.644, 0.05781, 0.6391, 0.05781, 0.9717, 0.3434, 0.5434, 0.3434, 0.6887, 0.3176, 0.6936, 0.3176, 0.5439, 0.2917, 0.5102, 0.2917, 0.3658, 0.3176, 0.3609, 0.3176, 0.5096, 0.2917, 0.6887, 0.2917, 0.5434, 0.3176, 0.5439, 0.3176, 0.6936, 0.3434, 0.5102, 0.3434, 0.5434, 0.3176, 0.5439, 0.3176, 0.5096, 0.3611, 0.401, 0.5236, 0.401, 0.5255, 0.42, 0.3802, 0.42, 0.01346, 0.8002, 0.01346, 0.8376, 0.007202, 0.8336, 0.007202, 0.8042, 0.9496, 0.7619, 0.9496, 0.5808, 0.968, 0.5995, 0.968, 0.7619, 0.03195, 0.8189, 0.01346, 0.8376, 0.01346, 0.8002, 0.005259, 0.3557, 0.1812, 0.3557, 0.1812, 0.3609, 3.317e-08, 0.3609, 0.2783, 0.6391, 0.2783, 0.4998, 0.2783, 0.4998, 0.2783, 0.6391, 0.2783, 0.6391, 4.146e-08, 0.6391, 1.659e-08, 0.4998, 0.2783, 0.4998, 0.0, 0.3609, 1.659e-08, 0.4998, 1.659e-08, 0.4998, 0.0, 0.3609, 0.3559, 0.005256, 0.1812, 0.005256, 0.1812, 1.658e-08, 0.3611, 0.0, 0.03195, 0.6391, 0.03195, 0.8189, 0.01346, 0.8002, 0.01346, 0.6391, 0.689, 0.7619, 0.5278, 0.7619, 0.5255, 0.7429, 0.67, 0.7429, 0.3434, 0.3658, 0.3434, 0.5102, 0.3176, 0.5096, 0.3176, 0.3609, 0.2917, 0.5434, 0.2917, 0.5102, 0.3176, 0.5096, 0.3176, 0.5439, 0.3434, 0.5434, 0.3434, 0.5102, 0.3497, 0.5138, 0.3497, 0.5398, 0.9496, 0.5808, 0.968, 0.5621, 0.968, 0.5995, 0.2855, 0.5138, 0.2855, 0.5398, 0.2783, 0.5326, 0.2783, 0.5209, 0.1593, 0.6604, 0.1402, 0.6586, 0.1402, 0.6514, 0.1593, 0.6522, 0.1886, 0.6581, 0.1886, 0.6391, 0.1945, 0.6391, 0.1945, 0.6581, 0.2917, 0.5102, 0.2917, 0.5434, 0.2855, 0.5398, 0.2855, 0.5138, 0.174, 0.6581, 0.1739, 0.6391, 0.1806, 0.6391, 0.1806, 0.6581, 0.1946, 0.6581, 0.1945, 0.6391, 0.2005, 0.6391, 0.2005, 0.6581, 0.968, 0.5995, 0.968, 0.5621, 0.9743, 0.5661, 0.9743, 0.5955, 0.1593, 0.6581, 0.1594, 0.6391, 0.166, 0.6391, 0.1659, 0.6581, 0.1402, 0.6472, 0.1402, 0.6604, 0.1212, 0.6597, 0.1212, 0.648, 0.1593, 0.6391, 0.1593, 0.6522, 0.1402, 0.6514, 0.1402, 0.6397, 0.1659, 0.6581, 0.166, 0.6391, 0.1739, 0.6391, 0.1739, 0.6581, 0.3497, 0.5398, 0.3497, 0.5138, 0.3569, 0.5209, 0.3569, 0.5326, 0.1212, 0.6409, 0.1402, 0.6391, 0.1402, 0.6472, 0.1212, 0.648, 0.9743, 0.5955, 0.9743, 0.5661, 0.9815, 0.5743, 0.9815, 0.5874, 0.1806, 0.6581, 0.1806, 0.6391, 0.1886, 0.6391, 0.1886, 0.6581, 0.007202, 0.8042, 0.007202, 0.8336, 0.0, 0.8255, 0.0, 0.8124, 0.1012, 0.8245, 0.1012, 0.6391, 0.1062, 0.6391, 0.1062, 0.8245, 0.2055, 0.6581, 0.2055, 0.6391, 0.2105, 0.6391, 0.2105, 0.6581, 0.5652, 0.02005, 0.5466, 0.0, 0.7321, 3.315e-08, 0.7321, 0.02005, 0.3797, 0.01905, 0.3797, 0.3809, 0.3611, 0.401, 0.3611, 0.0, 0.996, 0.0, 0.996, 0.3619, 0.991, 0.3619, 0.991, 0.0, 0.2005, 0.6591, 0.2005, 0.6391, 0.2055, 0.6391, 0.2055, 0.6591, 0.986, 0.401, 0.986, 0.0, 0.991, 0.0, 0.991, 0.401, 0.5466, 0.401, 0.5466, 0.0, 0.5652, 0.02005, 0.5652, 0.3819, 0.1112, 0.6391, 0.1162, 0.6391, 0.1162, 0.8059, 0.1112, 0.8059, 0.5466, 0.3809, 0.5466, 0.401, 0.3611, 0.401, 0.3797, 0.3809, 0.1062, 0.8245, 0.1062, 0.6391, 0.1112, 0.6391, 0.1112, 0.8245, 0.5466, 3.315e-08, 0.5466, 0.01905, 0.3797, 0.01905, 0.3611, 0.0, 0.5466, 0.401, 0.5652, 0.3819, 0.7321, 0.3819, 0.7321, 0.401, 0.1162, 0.6391, 0.1212, 0.6391, 0.1212, 0.8059, 0.1162, 0.8059, 0.9496, 0.4371, 0.9496, 0.7153, 0.8193, 0.7514, 0.8193, 0.401, 0.8624, 0.3143, 0.8624, 0.03616, 0.986, 0.0, 0.986, 0.3504, 0.8193, 0.576, 0.8193, 0.7153, 0.689, 0.7514, 0.689, 0.5756, 0.7321, 0.175, 0.7321, 0.03616, 0.8624, 0.0, 0.8624, 0.1746, 0.7321, 0.3143, 0.7321, 0.175, 0.8624, 0.1746, 0.8624, 0.3504, 0.8193, 0.4371, 0.8193, 0.576, 0.689, 0.5756, 0.689, 0.401, 1.659e-08, 0.4998, 4.146e-08, 0.6391, 4.146e-08, 0.6391, 1.659e-08, 0.4998, 0.2783, 0.4998, 0.2783, 0.3609, 0.2783, 0.3609, 0.2783, 0.4998, 4.146e-08, 0.6391, 0.2783, 0.6391, 0.2783, 0.6391, 4.146e-08, 0.6391, 0.2783, 0.4998, 0.2783, 0.3609, 0.0, 0.3609, 1.659e-08, 0.4998, 0.2783, 0.3609, 0.2783, 0.3609, 0.0, 0.3609, 0.0, 0.3609, 0.2783, 0.6391, 0.2783, 0.6391, 0.2783, 0.4998, 0.2783, 0.4998, 0.2783, 0.6391, 0.2783, 0.4998, 1.659e-08, 0.4998, 4.146e-08, 0.6391, 0.0, 0.3609, 0.0, 0.3609, 1.659e-08, 0.4998, 1.659e-08, 0.4998, 0.9496, 0.4371, 0.8193, 0.401, 0.8193, 0.7514, 0.9496, 0.7153, 0.8624, 0.3143, 0.986, 0.3504, 0.986, 0.0, 0.8624, 0.03616, 0.8193, 0.576, 0.689, 0.5756, 0.689, 0.7514, 0.8193, 0.7153, 0.7321, 0.175, 0.8624, 0.1746, 0.8624, 0.0, 0.7321, 0.03616, 0.7321, 0.3143, 0.8624, 0.3504, 0.8624, 0.1746, 0.7321, 0.175, 0.8193, 0.4371, 0.689, 0.401, 0.689, 0.5756, 0.8193, 0.576, 1.659e-08, 0.4998, 1.659e-08, 0.4998, 4.146e-08, 0.6391, 4.146e-08, 0.6391, 0.2783, 0.4998, 0.2783, 0.4998, 0.2783, 0.3609, 0.2783, 0.3609, 4.146e-08, 0.6391, 4.146e-08, 0.6391, 0.2783, 0.6391, 0.2783, 0.6391])
me_plane_005.materials.append(mat_basket)
me_plane_005.use_remesh_preserve_volume = False
me_plane_005.use_remesh_preserve_attributes = False
me_plane_005.use_mirror_vertex_groups = False
me_plane_005.update()
me_plane_004 = bpy.data.meshes.new('Plane.004')
me_plane_004.from_pydata([(-0.3, -0.21, 0.0), (0.3, -0.21, 0.0), (-0.3, 0.21, 0.0), (0.3, 0.21, 0.0), (-0.378, 0.2646, 0.2756), (-0.378, -0.2646, 0.2756), (0.378, -0.2646, 0.2756), (0.378, 0.2646, 0.2756), (-0.3893, 0.2725, 0.2756), (-0.3893, -0.2725, 0.2756), (0.3893, -0.2725, 0.2756), (0.3893, 0.2725, 0.2756), (-0.3893, 0.2725, 0.3156), (-0.3893, -0.2725, 0.3156), (0.3893, -0.2725, 0.3156), (0.3893, 0.2725, 0.3156), (-0.3483, 0.2438, 0.3156), (-0.3483, -0.2438, 0.3156), (0.3483, -0.2438, 0.3156), (0.3483, 0.2438, 0.3156), (-0.3589, 0.2512, 0.2605), (-0.3589, -0.2512, 0.2605), (0.3589, -0.2512, 0.2605), (0.3589, 0.2512, 0.2605), (0.0005, -0.21, 0.0), (0.0005, 0.21, 0.0), (0.00128, -0.2646, 0.2756), (0.00128, 0.2646, 0.2756), (0.001393, -0.2725, 0.2756), (0.001393, 0.2725, 0.2756), (-0.03893, -0.2725, 0.3156), (-0.03893, 0.2725, 0.3156), (-0.03483, -0.2438, 0.3156), (-0.03483, 0.2438, 0.3156), (-0.03589, -0.2512, 0.2605), (-0.03589, 0.2512, 0.2605), (0.04172, -0.2725, 0.3156), (0.03679, -0.2438, 0.3156), (0.03806, -0.2512, 0.2605), (0.04172, 0.2725, 0.3156), (0.03679, 0.2438, 0.3156), (0.03806, 0.2512, 0.2605), (0.03303, 0.2725, 0.3292), (-0.03033, 0.2725, 0.3292), (0.02916, 0.2438, 0.3292), (-0.0271, 0.2438, 0.3292), (-0.03033, -0.2725, 0.3292), (-0.0271, -0.2438, 0.3292), (0.03303, -0.2725, 0.3292), (0.02916, -0.2438, 0.3292), (0.01543, 0.2725, 0.3447), (-0.01291, 0.2725, 0.3447), (0.0137, 0.2438, 0.3447), (-0.01147, 0.2438, 0.3447), (-0.01291, -0.2725, 0.3447), (-0.01147, -0.2438, 0.3447), (0.01543, -0.2725, 0.3447), (0.0137, -0.2438, 0.3447), (-0.4, -0.3028, 0.3246), (-0.4, -0.3028, 0.3354), (-0.4, 0.3028, 0.3246), (-0.4, 0.3028, 0.3354), (-1.073e-07, -0.3028, 0.3246), (-1.073e-07, -0.3028, 0.3354), (-1.073e-07, 0.3028, 0.3246), (-1.073e-07, 0.3028, 0.3354), (-1.073e-07, 0.2725, 0.3354), (-1.073e-07, 0.2725, 0.3246), (-0.36, 0.2725, 0.3354), (-0.36, 0.2725, 0.3246), (-1.073e-07, -0.274, 0.3354), (-1.073e-07, -0.274, 0.3246), (-0.36, -0.274, 0.3246), (-0.36, -0.274, 0.3354), (-0.3026, 0.2118, -0.00117), (-0.3026, -0.2118, -0.00117), (0.3025, -0.2118, -0.00117), (0.3025, 0.2118, -0.00117), (0.0005017, 0.2118, -0.00117), (-0.3812, 0.2668, 0.2768), (-0.3812, -0.2668, 0.2768), (0.3812, -0.2668, 0.2768), (0.3812, 0.2668, 0.2768), (0.001288, 0.2668, 0.2768), (0.0005017, -0.2118, -0.00117), (0.001288, -0.2668, 0.2768), (-0.294, -0.2058, 0.01), (0.294, -0.2058, 0.01), (-0.294, 0.2058, 0.01), (0.294, 0.2058, 0.01), (0.0004951, -0.2058, 0.01), (0.0004951, 0.2058, 0.01), (-0.2965, 0.2075, -0.00117), (-0.2965, -0.2075, -0.00117), (0.2965, -0.2075, -0.00117), (0.2965, 0.2075, -0.00117), (0.0004968, 0.2075, -0.00117), (-0.3736, 0.2615, 0.2768), (-0.3736, -0.2615, 0.2768), (0.3736, -0.2615, 0.2768), (0.3736, 0.2615, 0.2768), (0.001268, 0.2615, 0.2768), (0.0004968, -0.2075, -0.00117), (0.001268, -0.2615, 0.2768)], [], [(24, 25, 3, 1), (6, 7, 11, 10), (1, 3, 77, 76), (4, 5, 9, 8), (27, 4, 8, 29), (26, 6, 10, 28), (10, 11, 15, 14), (8, 9, 13, 12), (29, 8, 12, 31), (28, 10, 14, 36), (31, 12, 16, 33), (36, 14, 18, 37), (14, 15, 19, 18), (12, 13, 17, 16), (18, 19, 23, 22), (16, 17, 21, 20), (33, 16, 20, 35), (37, 18, 22, 38), (17, 32, 34, 21), (40, 33, 35, 41), (13, 30, 32, 17), (39, 31, 43, 42), (9, 28, 30, 13), (29, 31, 39), (5, 26, 28, 9), (0, 24, 84, 75), (0, 2, 25, 24), (3, 25, 78, 77), (7, 27, 29, 11), (11, 29, 39, 15), (15, 39, 40, 19), (19, 40, 41, 23), (32, 37, 38, 34), (33, 40, 44, 45), (28, 36, 30), (49, 47, 55, 57), (48, 49, 57, 56), (40, 39, 42, 44), (37, 32, 47, 49), (32, 30, 46, 47), (36, 37, 49, 48), (30, 36, 48, 46), (31, 33, 45, 43), (50, 51, 53, 52), (54, 56, 57, 55), (43, 45, 53, 51), (45, 44, 52, 53), (44, 42, 50, 52), (46, 48, 56, 54), (47, 46, 54, 55), (42, 43, 51, 50), (61, 65, 64, 60), (70, 63, 62, 71), (69, 60, 64, 67), (73, 68, 61, 59), (72, 69, 68, 73), (65, 66, 67, 64), (59, 61, 60, 58), (58, 60, 69, 72), (70, 71, 72, 73), (66, 65, 61, 68), (63, 59, 58, 62), (63, 70, 73, 59), (58, 72, 71, 62), (67, 66, 68, 69), (76, 77, 82, 81), (74, 75, 80, 79), (78, 74, 79, 83), (84, 76, 81, 85), (75, 84, 85, 80), (77, 78, 83, 82), (25, 2, 74, 78), (24, 1, 76, 84), (2, 0, 75, 74), (90, 87, 89, 91), (87, 94, 95, 89), (86, 93, 102, 90), (86, 90, 91, 88), (89, 95, 96, 91), (94, 99, 100, 95), (92, 97, 98, 93), (96, 101, 97, 92), (102, 103, 99, 94), (93, 98, 103, 102), (95, 100, 101, 96), (91, 96, 92, 88), (90, 102, 94, 87), (88, 92, 93, 86)])
_uv = me_plane_004.uv_layers.new(name='UVMap')
_uv.uv.foreach_set('vector', [0.2783, 0.4998, 1.659e-08, 0.4998, 0.0, 0.3609, 0.2783, 0.3609, 0.3559, 0.3557, 0.3559, 0.005256, 0.3611, 0.0, 0.3611, 0.3609, 0.2783, 0.3609, 0.0, 0.3609, 0.0, 0.3609, 0.2783, 0.3609, 0.005259, 0.005256, 0.005259, 0.3557, 3.317e-08, 0.3609, 0.0, 3.315e-08, 0.1812, 0.005256, 0.005259, 0.005256, 0.0, 3.315e-08, 0.1812, 1.658e-08, 0.1812, 0.3557, 0.3559, 0.3557, 0.3611, 0.3609, 0.1812, 0.3609, 1.0, 0.401, 1.0, 0.7619, 0.9815, 0.7619, 0.9815, 0.401, 0.1012, 0.6391, 0.1012, 1.0, 0.08274, 1.0, 0.08274, 0.6391, 0.03195, 0.8189, 0.03195, 1.0, 0.01346, 1.0, 0.01346, 0.8376, 0.9496, 0.5808, 0.9496, 0.401, 0.968, 0.401, 0.968, 0.5621, 0.5236, 0.7619, 0.3611, 0.7619, 0.3802, 0.7429, 0.5255, 0.7429, 0.5278, 0.401, 0.689, 0.401, 0.67, 0.42, 0.5255, 0.42, 0.689, 0.401, 0.689, 0.7619, 0.67, 0.7429, 0.67, 0.42, 0.3611, 0.7619, 0.3611, 0.401, 0.3802, 0.42, 0.3802, 0.7429, 0.05781, 0.9668, 0.05781, 0.644, 0.08274, 0.6391, 0.08274, 0.9717, 0.03195, 0.9668, 0.03195, 0.644, 0.05781, 0.6391, 0.05781, 0.9717, 0.3434, 0.5434, 0.3434, 0.6887, 0.3176, 0.6936, 0.3176, 0.5439, 0.2917, 0.5102, 0.2917, 0.3658, 0.3176, 0.3609, 0.3176, 0.5096, 0.2917, 0.6887, 0.2917, 0.5434, 0.3176, 0.5439, 0.3176, 0.6936, 0.3434, 0.5102, 0.3434, 0.5434, 0.3176, 0.5439, 0.3176, 0.5096, 0.3611, 0.401, 0.5236, 0.401, 0.5255, 0.42, 0.3802, 0.42, 0.01346, 0.8002, 0.01346, 0.8376, 0.007202, 0.8336, 0.007202, 0.8042, 0.9496, 0.7619, 0.9496, 0.5808, 0.968, 0.5995, 0.968, 0.7619, 0.03195, 0.8189, 0.01346, 0.8376, 0.01346, 0.8002, 0.005259, 0.3557, 0.1812, 0.3557, 0.1812, 0.3609, 3.317e-08, 0.3609, 0.2783, 0.6391, 0.2783, 0.4998, 0.2783, 0.4998, 0.2783, 0.6391, 0.2783, 0.6391, 4.146e-08, 0.6391, 1.659e-08, 0.4998, 0.2783, 0.4998, 0.0, 0.3609, 1.659e-08, 0.4998, 1.659e-08, 0.4998, 0.0, 0.3609, 0.3559, 0.005256, 0.1812, 0.005256, 0.1812, 1.658e-08, 0.3611, 0.0, 0.03195, 0.6391, 0.03195, 0.8189, 0.01346, 0.8002, 0.01346, 0.6391, 0.689, 0.7619, 0.5278, 0.7619, 0.5255, 0.7429, 0.67, 0.7429, 0.3434, 0.3658, 0.3434, 0.5102, 0.3176, 0.5096, 0.3176, 0.3609, 0.2917, 0.5434, 0.2917, 0.5102, 0.3176, 0.5096, 0.3176, 0.5439, 0.3434, 0.5434, 0.3434, 0.5102, 0.3497, 0.5138, 0.3497, 0.5398, 0.9496, 0.5808, 0.968, 0.5621, 0.968, 0.5995, 0.2855, 0.5138, 0.2855, 0.5398, 0.2783, 0.5326, 0.2783, 0.5209, 0.1593, 0.6604, 0.1402, 0.6586, 0.1402, 0.6514, 0.1593, 0.6522, 0.1886, 0.6581, 0.1886, 0.6391, 0.1945, 0.6391, 0.1945, 0.6581, 0.2917, 0.5102, 0.2917, 0.5434, 0.2855, 0.5398, 0.2855, 0.5138, 0.174, 0.6581, 0.1739, 0.6391, 0.1806, 0.6391, 0.1806, 0.6581, 0.1946, 0.6581, 0.1945, 0.6391, 0.2005, 0.6391, 0.2005, 0.6581, 0.968, 0.5995, 0.968, 0.5621, 0.9743, 0.5661, 0.9743, 0.5955, 0.1593, 0.6581, 0.1594, 0.6391, 0.166, 0.6391, 0.1659, 0.6581, 0.1402, 0.6472, 0.1402, 0.6604, 0.1212, 0.6597, 0.1212, 0.648, 0.1593, 0.6391, 0.1593, 0.6522, 0.1402, 0.6514, 0.1402, 0.6397, 0.1659, 0.6581, 0.166, 0.6391, 0.1739, 0.6391, 0.1739, 0.6581, 0.3497, 0.5398, 0.3497, 0.5138, 0.3569, 0.5209, 0.3569, 0.5326, 0.1212, 0.6409, 0.1402, 0.6391, 0.1402, 0.6472, 0.1212, 0.648, 0.9743, 0.5955, 0.9743, 0.5661, 0.9815, 0.5743, 0.9815, 0.5874, 0.1806, 0.6581, 0.1806, 0.6391, 0.1886, 0.6391, 0.1886, 0.6581, 0.007202, 0.8042, 0.007202, 0.8336, 0.0, 0.8255, 0.0, 0.8124, 0.1012, 0.8245, 0.1012, 0.6391, 0.1062, 0.6391, 0.1062, 0.8245, 0.2055, 0.6581, 0.2055, 0.6391, 0.2105, 0.6391, 0.2105, 0.6581, 0.5652, 0.02005, 0.5466, 0.0, 0.7321, 3.315e-08, 0.7321, 0.02005, 0.3797, 0.01905, 0.3797, 0.3809, 0.3611, 0.401, 0.3611, 0.0, 0.996, 0.0, 0.996, 0.3619, 0.991, 0.3619, 0.991, 0.0, 0.2005, 0.6591, 0.2005, 0.6391, 0.2055, 0.6391, 0.2055, 0.6591, 0.986, 0.401, 0.986, 0.0, 0.991, 0.0, 0.991, 0.401, 0.5466, 0.401, 0.5466, 0.0, 0.5652, 0.02005, 0.5652, 0.3819, 0.1112, 0.6391, 0.1162, 0.6391, 0.1162, 0.8059, 0.1112, 0.8059, 0.5466, 0.3809, 0.5466, 0.401, 0.3611, 0.401, 0.3797, 0.3809, 0.1062, 0.8245, 0.1062, 0.6391, 0.1112, 0.6391, 0.1112, 0.8245, 0.5466, 3.315e-08, 0.5466, 0.01905, 0.3797, 0.01905, 0.3611, 0.0, 0.5466, 0.401, 0.5652, 0.3819, 0.7321, 0.3819, 0.7321, 0.401, 0.1162, 0.6391, 0.1212, 0.6391, 0.1212, 0.8059, 0.1162, 0.8059, 0.9496, 0.4371, 0.9496, 0.7153, 0.8193, 0.7514, 0.8193, 0.401, 0.8624, 0.3143, 0.8624, 0.03616, 0.986, 0.0, 0.986, 0.3504, 0.8193, 0.576, 0.8193, 0.7153, 0.689, 0.7514, 0.689, 0.5756, 0.7321, 0.175, 0.7321, 0.03616, 0.8624, 0.0, 0.8624, 0.1746, 0.7321, 0.3143, 0.7321, 0.175, 0.8624, 0.1746, 0.8624, 0.3504, 0.8193, 0.4371, 0.8193, 0.576, 0.689, 0.5756, 0.689, 0.401, 1.659e-08, 0.4998, 4.146e-08, 0.6391, 4.146e-08, 0.6391, 1.659e-08, 0.4998, 0.2783, 0.4998, 0.2783, 0.3609, 0.2783, 0.3609, 0.2783, 0.4998, 4.146e-08, 0.6391, 0.2783, 0.6391, 0.2783, 0.6391, 4.146e-08, 0.6391, 0.2783, 0.4998, 0.2783, 0.3609, 0.0, 0.3609, 1.659e-08, 0.4998, 0.2783, 0.3609, 0.2783, 0.3609, 0.0, 0.3609, 0.0, 0.3609, 0.2783, 0.6391, 0.2783, 0.6391, 0.2783, 0.4998, 0.2783, 0.4998, 0.2783, 0.6391, 0.2783, 0.4998, 1.659e-08, 0.4998, 4.146e-08, 0.6391, 0.0, 0.3609, 0.0, 0.3609, 1.659e-08, 0.4998, 1.659e-08, 0.4998, 0.9496, 0.4371, 0.8193, 0.401, 0.8193, 0.7514, 0.9496, 0.7153, 0.8624, 0.3143, 0.986, 0.3504, 0.986, 0.0, 0.8624, 0.03616, 0.8193, 0.576, 0.689, 0.5756, 0.689, 0.7514, 0.8193, 0.7153, 0.7321, 0.175, 0.8624, 0.1746, 0.8624, 0.0, 0.7321, 0.03616, 0.7321, 0.3143, 0.8624, 0.3504, 0.8624, 0.1746, 0.7321, 0.175, 0.8193, 0.4371, 0.689, 0.401, 0.689, 0.5756, 0.8193, 0.576, 1.659e-08, 0.4998, 1.659e-08, 0.4998, 4.146e-08, 0.6391, 4.146e-08, 0.6391, 0.2783, 0.4998, 0.2783, 0.4998, 0.2783, 0.3609, 0.2783, 0.3609, 4.146e-08, 0.6391, 4.146e-08, 0.6391, 0.2783, 0.6391, 0.2783, 0.6391])
me_plane_004.materials.append(mat_basket)
me_plane_004.use_remesh_preserve_volume = False
me_plane_004.use_remesh_preserve_attributes = False
me_plane_004.use_mirror_vertex_groups = False
me_plane_004.update()
me_plane_003 = bpy.data.meshes.new('Plane.003')
me_plane_003.from_pydata([(-0.3, -0.21, 0.0), (0.3, -0.21, 0.0), (-0.3, 0.21, 0.0), (0.3, 0.21, 0.0), (-0.378, 0.2646, 0.2756), (-0.378, -0.2646, 0.2756), (0.378, -0.2646, 0.2756), (0.378, 0.2646, 0.2756), (-0.3893, 0.2725, 0.2756), (-0.3893, -0.2725, 0.2756), (0.3893, -0.2725, 0.2756), (0.3893, 0.2725, 0.2756), (-0.3893, 0.2725, 0.3156), (-0.3893, -0.2725, 0.3156), (0.3893, -0.2725, 0.3156), (0.3893, 0.2725, 0.3156), (-0.3483, 0.2438, 0.3156), (-0.3483, -0.2438, 0.3156), (0.3483, -0.2438, 0.3156), (0.3483, 0.2438, 0.3156), (-0.3589, 0.2512, 0.2605), (-0.3589, -0.2512, 0.2605), (0.3589, -0.2512, 0.2605), (0.3589, 0.2512, 0.2605), (0.0005, -0.21, 0.0), (0.0005, 0.21, 0.0), (0.00128, -0.2646, 0.2756), (0.00128, 0.2646, 0.2756), (0.001393, -0.2725, 0.2756), (0.001393, 0.2725, 0.2756), (-0.03893, -0.2725, 0.3156), (-0.03893, 0.2725, 0.3156), (-0.03483, -0.2438, 0.3156), (-0.03483, 0.2438, 0.3156), (-0.03589, -0.2512, 0.2605), (-0.03589, 0.2512, 0.2605), (0.04172, -0.2725, 0.3156), (0.03679, -0.2438, 0.3156), (0.03806, -0.2512, 0.2605), (0.04172, 0.2725, 0.3156), (0.03679, 0.2438, 0.3156), (0.03806, 0.2512, 0.2605), (0.03303, 0.2725, 0.3292), (-0.03033, 0.2725, 0.3292), (0.02916, 0.2438, 0.3292), (-0.0271, 0.2438, 0.3292), (-0.03033, -0.2725, 0.3292), (-0.0271, -0.2438, 0.3292), (0.03303, -0.2725, 0.3292), (0.02916, -0.2438, 0.3292), (0.01543, 0.2725, 0.3447), (-0.01291, 0.2725, 0.3447), (0.0137, 0.2438, 0.3447), (-0.01147, 0.2438, 0.3447), (-0.01291, -0.2725, 0.3447), (-0.01147, -0.2438, 0.3447), (0.01543, -0.2725, 0.3447), (0.0137, -0.2438, 0.3447), (-0.4, -0.3028, 0.3246), (-0.4, -0.3028, 0.3354), (-0.4, 0.3028, 0.3246), (-0.4, 0.3028, 0.3354), (-1.073e-07, -0.3028, 0.3246), (-1.073e-07, -0.3028, 0.3354), (-1.073e-07, 0.3028, 0.3246), (-1.073e-07, 0.3028, 0.3354), (-1.073e-07, 0.2725, 0.3354), (-1.073e-07, 0.2725, 0.3246), (-0.36, 0.2725, 0.3354), (-0.36, 0.2725, 0.3246), (-1.073e-07, -0.274, 0.3354), (-1.073e-07, -0.274, 0.3246), (-0.36, -0.274, 0.3246), (-0.36, -0.274, 0.3354), (-0.3026, 0.2118, -0.00117), (-0.3026, -0.2118, -0.00117), (0.3025, -0.2118, -0.00117), (0.3025, 0.2118, -0.00117), (0.0005017, 0.2118, -0.00117), (-0.3812, 0.2668, 0.2768), (-0.3812, -0.2668, 0.2768), (0.3812, -0.2668, 0.2768), (0.3812, 0.2668, 0.2768), (0.001288, 0.2668, 0.2768), (0.0005017, -0.2118, -0.00117), (0.001288, -0.2668, 0.2768), (-0.294, -0.2058, 0.01), (0.294, -0.2058, 0.01), (-0.294, 0.2058, 0.01), (0.294, 0.2058, 0.01), (0.0004951, -0.2058, 0.01), (0.0004951, 0.2058, 0.01), (-0.2965, 0.2075, -0.00117), (-0.2965, -0.2075, -0.00117), (0.2965, -0.2075, -0.00117), (0.2965, 0.2075, -0.00117), (0.0004968, 0.2075, -0.00117), (-0.3736, 0.2615, 0.2768), (-0.3736, -0.2615, 0.2768), (0.3736, -0.2615, 0.2768), (0.3736, 0.2615, 0.2768), (0.001268, 0.2615, 0.2768), (0.0004968, -0.2075, -0.00117), (0.001268, -0.2615, 0.2768)], [], [(24, 25, 3, 1), (6, 7, 11, 10), (1, 3, 77, 76), (4, 5, 9, 8), (27, 4, 8, 29), (26, 6, 10, 28), (10, 11, 15, 14), (8, 9, 13, 12), (29, 8, 12, 31), (28, 10, 14, 36), (31, 12, 16, 33), (36, 14, 18, 37), (14, 15, 19, 18), (12, 13, 17, 16), (18, 19, 23, 22), (16, 17, 21, 20), (33, 16, 20, 35), (37, 18, 22, 38), (17, 32, 34, 21), (40, 33, 35, 41), (13, 30, 32, 17), (39, 31, 43, 42), (9, 28, 30, 13), (29, 31, 39), (5, 26, 28, 9), (0, 24, 84, 75), (0, 2, 25, 24), (3, 25, 78, 77), (7, 27, 29, 11), (11, 29, 39, 15), (15, 39, 40, 19), (19, 40, 41, 23), (32, 37, 38, 34), (33, 40, 44, 45), (28, 36, 30), (49, 47, 55, 57), (48, 49, 57, 56), (40, 39, 42, 44), (37, 32, 47, 49), (32, 30, 46, 47), (36, 37, 49, 48), (30, 36, 48, 46), (31, 33, 45, 43), (50, 51, 53, 52), (54, 56, 57, 55), (43, 45, 53, 51), (45, 44, 52, 53), (44, 42, 50, 52), (46, 48, 56, 54), (47, 46, 54, 55), (42, 43, 51, 50), (61, 65, 64, 60), (70, 63, 62, 71), (69, 60, 64, 67), (73, 68, 61, 59), (72, 69, 68, 73), (65, 66, 67, 64), (59, 61, 60, 58), (58, 60, 69, 72), (70, 71, 72, 73), (66, 65, 61, 68), (63, 59, 58, 62), (63, 70, 73, 59), (58, 72, 71, 62), (67, 66, 68, 69), (76, 77, 82, 81), (74, 75, 80, 79), (78, 74, 79, 83), (84, 76, 81, 85), (75, 84, 85, 80), (77, 78, 83, 82), (25, 2, 74, 78), (24, 1, 76, 84), (2, 0, 75, 74), (90, 87, 89, 91), (87, 94, 95, 89), (86, 93, 102, 90), (86, 90, 91, 88), (89, 95, 96, 91), (94, 99, 100, 95), (92, 97, 98, 93), (96, 101, 97, 92), (102, 103, 99, 94), (93, 98, 103, 102), (95, 100, 101, 96), (91, 96, 92, 88), (90, 102, 94, 87), (88, 92, 93, 86)])
_uv = me_plane_003.uv_layers.new(name='UVMap')
_uv.uv.foreach_set('vector', [0.2783, 0.4998, 1.659e-08, 0.4998, 0.0, 0.3609, 0.2783, 0.3609, 0.3559, 0.3557, 0.3559, 0.005256, 0.3611, 0.0, 0.3611, 0.3609, 0.2783, 0.3609, 0.0, 0.3609, 0.0, 0.3609, 0.2783, 0.3609, 0.005259, 0.005256, 0.005259, 0.3557, 3.317e-08, 0.3609, 0.0, 3.315e-08, 0.1812, 0.005256, 0.005259, 0.005256, 0.0, 3.315e-08, 0.1812, 1.658e-08, 0.1812, 0.3557, 0.3559, 0.3557, 0.3611, 0.3609, 0.1812, 0.3609, 1.0, 0.401, 1.0, 0.7619, 0.9815, 0.7619, 0.9815, 0.401, 0.1012, 0.6391, 0.1012, 1.0, 0.08274, 1.0, 0.08274, 0.6391, 0.03195, 0.8189, 0.03195, 1.0, 0.01346, 1.0, 0.01346, 0.8376, 0.9496, 0.5808, 0.9496, 0.401, 0.968, 0.401, 0.968, 0.5621, 0.5236, 0.7619, 0.3611, 0.7619, 0.3802, 0.7429, 0.5255, 0.7429, 0.5278, 0.401, 0.689, 0.401, 0.67, 0.42, 0.5255, 0.42, 0.689, 0.401, 0.689, 0.7619, 0.67, 0.7429, 0.67, 0.42, 0.3611, 0.7619, 0.3611, 0.401, 0.3802, 0.42, 0.3802, 0.7429, 0.05781, 0.9668, 0.05781, 0.644, 0.08274, 0.6391, 0.08274, 0.9717, 0.03195, 0.9668, 0.03195, 0.644, 0.05781, 0.6391, 0.05781, 0.9717, 0.3434, 0.5434, 0.3434, 0.6887, 0.3176, 0.6936, 0.3176, 0.5439, 0.2917, 0.5102, 0.2917, 0.3658, 0.3176, 0.3609, 0.3176, 0.5096, 0.2917, 0.6887, 0.2917, 0.5434, 0.3176, 0.5439, 0.3176, 0.6936, 0.3434, 0.5102, 0.3434, 0.5434, 0.3176, 0.5439, 0.3176, 0.5096, 0.3611, 0.401, 0.5236, 0.401, 0.5255, 0.42, 0.3802, 0.42, 0.01346, 0.8002, 0.01346, 0.8376, 0.007202, 0.8336, 0.007202, 0.8042, 0.9496, 0.7619, 0.9496, 0.5808, 0.968, 0.5995, 0.968, 0.7619, 0.03195, 0.8189, 0.01346, 0.8376, 0.01346, 0.8002, 0.005259, 0.3557, 0.1812, 0.3557, 0.1812, 0.3609, 3.317e-08, 0.3609, 0.2783, 0.6391, 0.2783, 0.4998, 0.2783, 0.4998, 0.2783, 0.6391, 0.2783, 0.6391, 4.146e-08, 0.6391, 1.659e-08, 0.4998, 0.2783, 0.4998, 0.0, 0.3609, 1.659e-08, 0.4998, 1.659e-08, 0.4998, 0.0, 0.3609, 0.3559, 0.005256, 0.1812, 0.005256, 0.1812, 1.658e-08, 0.3611, 0.0, 0.03195, 0.6391, 0.03195, 0.8189, 0.01346, 0.8002, 0.01346, 0.6391, 0.689, 0.7619, 0.5278, 0.7619, 0.5255, 0.7429, 0.67, 0.7429, 0.3434, 0.3658, 0.3434, 0.5102, 0.3176, 0.5096, 0.3176, 0.3609, 0.2917, 0.5434, 0.2917, 0.5102, 0.3176, 0.5096, 0.3176, 0.5439, 0.3434, 0.5434, 0.3434, 0.5102, 0.3497, 0.5138, 0.3497, 0.5398, 0.9496, 0.5808, 0.968, 0.5621, 0.968, 0.5995, 0.2855, 0.5138, 0.2855, 0.5398, 0.2783, 0.5326, 0.2783, 0.5209, 0.1593, 0.6604, 0.1402, 0.6586, 0.1402, 0.6514, 0.1593, 0.6522, 0.1886, 0.6581, 0.1886, 0.6391, 0.1945, 0.6391, 0.1945, 0.6581, 0.2917, 0.5102, 0.2917, 0.5434, 0.2855, 0.5398, 0.2855, 0.5138, 0.174, 0.6581, 0.1739, 0.6391, 0.1806, 0.6391, 0.1806, 0.6581, 0.1946, 0.6581, 0.1945, 0.6391, 0.2005, 0.6391, 0.2005, 0.6581, 0.968, 0.5995, 0.968, 0.5621, 0.9743, 0.5661, 0.9743, 0.5955, 0.1593, 0.6581, 0.1594, 0.6391, 0.166, 0.6391, 0.1659, 0.6581, 0.1402, 0.6472, 0.1402, 0.6604, 0.1212, 0.6597, 0.1212, 0.648, 0.1593, 0.6391, 0.1593, 0.6522, 0.1402, 0.6514, 0.1402, 0.6397, 0.1659, 0.6581, 0.166, 0.6391, 0.1739, 0.6391, 0.1739, 0.6581, 0.3497, 0.5398, 0.3497, 0.5138, 0.3569, 0.5209, 0.3569, 0.5326, 0.1212, 0.6409, 0.1402, 0.6391, 0.1402, 0.6472, 0.1212, 0.648, 0.9743, 0.5955, 0.9743, 0.5661, 0.9815, 0.5743, 0.9815, 0.5874, 0.1806, 0.6581, 0.1806, 0.6391, 0.1886, 0.6391, 0.1886, 0.6581, 0.007202, 0.8042, 0.007202, 0.8336, 0.0, 0.8255, 0.0, 0.8124, 0.1012, 0.8245, 0.1012, 0.6391, 0.1062, 0.6391, 0.1062, 0.8245, 0.2055, 0.6581, 0.2055, 0.6391, 0.2105, 0.6391, 0.2105, 0.6581, 0.5652, 0.02005, 0.5466, 0.0, 0.7321, 3.315e-08, 0.7321, 0.02005, 0.3797, 0.01905, 0.3797, 0.3809, 0.3611, 0.401, 0.3611, 0.0, 0.996, 0.0, 0.996, 0.3619, 0.991, 0.3619, 0.991, 0.0, 0.2005, 0.6591, 0.2005, 0.6391, 0.2055, 0.6391, 0.2055, 0.6591, 0.986, 0.401, 0.986, 0.0, 0.991, 0.0, 0.991, 0.401, 0.5466, 0.401, 0.5466, 0.0, 0.5652, 0.02005, 0.5652, 0.3819, 0.1112, 0.6391, 0.1162, 0.6391, 0.1162, 0.8059, 0.1112, 0.8059, 0.5466, 0.3809, 0.5466, 0.401, 0.3611, 0.401, 0.3797, 0.3809, 0.1062, 0.8245, 0.1062, 0.6391, 0.1112, 0.6391, 0.1112, 0.8245, 0.5466, 3.315e-08, 0.5466, 0.01905, 0.3797, 0.01905, 0.3611, 0.0, 0.5466, 0.401, 0.5652, 0.3819, 0.7321, 0.3819, 0.7321, 0.401, 0.1162, 0.6391, 0.1212, 0.6391, 0.1212, 0.8059, 0.1162, 0.8059, 0.9496, 0.4371, 0.9496, 0.7153, 0.8193, 0.7514, 0.8193, 0.401, 0.8624, 0.3143, 0.8624, 0.03616, 0.986, 0.0, 0.986, 0.3504, 0.8193, 0.576, 0.8193, 0.7153, 0.689, 0.7514, 0.689, 0.5756, 0.7321, 0.175, 0.7321, 0.03616, 0.8624, 0.0, 0.8624, 0.1746, 0.7321, 0.3143, 0.7321, 0.175, 0.8624, 0.1746, 0.8624, 0.3504, 0.8193, 0.4371, 0.8193, 0.576, 0.689, 0.5756, 0.689, 0.401, 1.659e-08, 0.4998, 4.146e-08, 0.6391, 4.146e-08, 0.6391, 1.659e-08, 0.4998, 0.2783, 0.4998, 0.2783, 0.3609, 0.2783, 0.3609, 0.2783, 0.4998, 4.146e-08, 0.6391, 0.2783, 0.6391, 0.2783, 0.6391, 4.146e-08, 0.6391, 0.2783, 0.4998, 0.2783, 0.3609, 0.0, 0.3609, 1.659e-08, 0.4998, 0.2783, 0.3609, 0.2783, 0.3609, 0.0, 0.3609, 0.0, 0.3609, 0.2783, 0.6391, 0.2783, 0.6391, 0.2783, 0.4998, 0.2783, 0.4998, 0.2783, 0.6391, 0.2783, 0.4998, 1.659e-08, 0.4998, 4.146e-08, 0.6391, 0.0, 0.3609, 0.0, 0.3609, 1.659e-08, 0.4998, 1.659e-08, 0.4998, 0.9496, 0.4371, 0.8193, 0.401, 0.8193, 0.7514, 0.9496, 0.7153, 0.8624, 0.3143, 0.986, 0.3504, 0.986, 0.0, 0.8624, 0.03616, 0.8193, 0.576, 0.689, 0.5756, 0.689, 0.7514, 0.8193, 0.7153, 0.7321, 0.175, 0.8624, 0.1746, 0.8624, 0.0, 0.7321, 0.03616, 0.7321, 0.3143, 0.8624, 0.3504, 0.8624, 0.1746, 0.7321, 0.175, 0.8193, 0.4371, 0.689, 0.401, 0.689, 0.5756, 0.8193, 0.576, 1.659e-08, 0.4998, 1.659e-08, 0.4998, 4.146e-08, 0.6391, 4.146e-08, 0.6391, 0.2783, 0.4998, 0.2783, 0.4998, 0.2783, 0.3609, 0.2783, 0.3609, 4.146e-08, 0.6391, 4.146e-08, 0.6391, 0.2783, 0.6391, 0.2783, 0.6391])
me_plane_003.materials.append(mat_basket)
me_plane_003.use_remesh_preserve_volume = False
me_plane_003.use_remesh_preserve_attributes = False
me_plane_003.use_mirror_vertex_groups = False
me_plane_003.update()
me_plane = bpy.data.meshes.new('Plane')
me_plane.from_pydata([(-0.3, -0.21, 0.0), (0.3, -0.21, 0.0), (-0.3, 0.21, 0.0), (0.3, 0.21, 0.0), (-0.378, 0.2646, 0.2756), (-0.378, -0.2646, 0.2756), (0.378, -0.2646, 0.2756), (0.378, 0.2646, 0.2756), (-0.3893, 0.2725, 0.2756), (-0.3893, -0.2725, 0.2756), (0.3893, -0.2725, 0.2756), (0.3893, 0.2725, 0.2756), (-0.3893, 0.2725, 0.3156), (-0.3893, -0.2725, 0.3156), (0.3893, -0.2725, 0.3156), (0.3893, 0.2725, 0.3156), (-0.3483, 0.2438, 0.3156), (-0.3483, -0.2438, 0.3156), (0.3483, -0.2438, 0.3156), (0.3483, 0.2438, 0.3156), (-0.3589, 0.2512, 0.2605), (-0.3589, -0.2512, 0.2605), (0.3589, -0.2512, 0.2605), (0.3589, 0.2512, 0.2605), (0.0005, -0.21, 0.0), (0.0005, 0.21, 0.0), (0.00128, -0.2646, 0.2756), (0.00128, 0.2646, 0.2756), (0.001393, -0.2725, 0.2756), (0.001393, 0.2725, 0.2756), (-0.03893, -0.2725, 0.3156), (-0.03893, 0.2725, 0.3156), (-0.03483, -0.2438, 0.3156), (-0.03483, 0.2438, 0.3156), (-0.03589, -0.2512, 0.2605), (-0.03589, 0.2512, 0.2605), (0.04172, -0.2725, 0.3156), (0.03679, -0.2438, 0.3156), (0.03806, -0.2512, 0.2605), (0.04172, 0.2725, 0.3156), (0.03679, 0.2438, 0.3156), (0.03806, 0.2512, 0.2605), (0.03303, 0.2725, 0.3292), (-0.03033, 0.2725, 0.3292), (0.02916, 0.2438, 0.3292), (-0.0271, 0.2438, 0.3292), (-0.03033, -0.2725, 0.3292), (-0.0271, -0.2438, 0.3292), (0.03303, -0.2725, 0.3292), (0.02916, -0.2438, 0.3292), (0.01543, 0.2725, 0.3447), (-0.01291, 0.2725, 0.3447), (0.0137, 0.2438, 0.3447), (-0.01147, 0.2438, 0.3447), (-0.01291, -0.2725, 0.3447), (-0.01147, -0.2438, 0.3447), (0.01543, -0.2725, 0.3447), (0.0137, -0.2438, 0.3447), (-0.4, -0.3028, 0.3246), (-0.4, -0.3028, 0.3354), (-0.4, 0.3028, 0.3246), (-0.4, 0.3028, 0.3354), (-1.073e-07, -0.3028, 0.3246), (-1.073e-07, -0.3028, 0.3354), (-1.073e-07, 0.3028, 0.3246), (-1.073e-07, 0.3028, 0.3354), (-1.073e-07, 0.2725, 0.3354), (-1.073e-07, 0.2725, 0.3246), (-0.36, 0.2725, 0.3354), (-0.36, 0.2725, 0.3246), (-1.073e-07, -0.274, 0.3354), (-1.073e-07, -0.274, 0.3246), (-0.36, -0.274, 0.3246), (-0.36, -0.274, 0.3354), (-0.3026, 0.2118, -0.00117), (-0.3026, -0.2118, -0.00117), (0.3025, -0.2118, -0.00117), (0.3025, 0.2118, -0.00117), (0.0005017, 0.2118, -0.00117), (-0.3812, 0.2668, 0.2768), (-0.3812, -0.2668, 0.2768), (0.3812, -0.2668, 0.2768), (0.3812, 0.2668, 0.2768), (0.001288, 0.2668, 0.2768), (0.0005017, -0.2118, -0.00117), (0.001288, -0.2668, 0.2768), (-0.294, -0.2058, 0.01), (0.294, -0.2058, 0.01), (-0.294, 0.2058, 0.01), (0.294, 0.2058, 0.01), (0.0004951, -0.2058, 0.01), (0.0004951, 0.2058, 0.01), (-0.2965, 0.2075, -0.00117), (-0.2965, -0.2075, -0.00117), (0.2965, -0.2075, -0.00117), (0.2965, 0.2075, -0.00117), (0.0004968, 0.2075, -0.00117), (-0.3736, 0.2615, 0.2768), (-0.3736, -0.2615, 0.2768), (0.3736, -0.2615, 0.2768), (0.3736, 0.2615, 0.2768), (0.001268, 0.2615, 0.2768), (0.0004968, -0.2075, -0.00117), (0.001268, -0.2615, 0.2768)], [], [(24, 25, 3, 1), (6, 7, 11, 10), (1, 3, 77, 76), (4, 5, 9, 8), (27, 4, 8, 29), (26, 6, 10, 28), (10, 11, 15, 14), (8, 9, 13, 12), (29, 8, 12, 31), (28, 10, 14, 36), (31, 12, 16, 33), (36, 14, 18, 37), (14, 15, 19, 18), (12, 13, 17, 16), (18, 19, 23, 22), (16, 17, 21, 20), (33, 16, 20, 35), (37, 18, 22, 38), (17, 32, 34, 21), (40, 33, 35, 41), (13, 30, 32, 17), (39, 31, 43, 42), (9, 28, 30, 13), (29, 31, 39), (5, 26, 28, 9), (0, 24, 84, 75), (0, 2, 25, 24), (3, 25, 78, 77), (7, 27, 29, 11), (11, 29, 39, 15), (15, 39, 40, 19), (19, 40, 41, 23), (32, 37, 38, 34), (33, 40, 44, 45), (28, 36, 30), (49, 47, 55, 57), (48, 49, 57, 56), (40, 39, 42, 44), (37, 32, 47, 49), (32, 30, 46, 47), (36, 37, 49, 48), (30, 36, 48, 46), (31, 33, 45, 43), (50, 51, 53, 52), (54, 56, 57, 55), (43, 45, 53, 51), (45, 44, 52, 53), (44, 42, 50, 52), (46, 48, 56, 54), (47, 46, 54, 55), (42, 43, 51, 50), (61, 65, 64, 60), (70, 63, 62, 71), (69, 60, 64, 67), (73, 68, 61, 59), (72, 69, 68, 73), (65, 66, 67, 64), (59, 61, 60, 58), (58, 60, 69, 72), (70, 71, 72, 73), (66, 65, 61, 68), (63, 59, 58, 62), (63, 70, 73, 59), (58, 72, 71, 62), (67, 66, 68, 69), (76, 77, 82, 81), (74, 75, 80, 79), (78, 74, 79, 83), (84, 76, 81, 85), (75, 84, 85, 80), (77, 78, 83, 82), (25, 2, 74, 78), (24, 1, 76, 84), (2, 0, 75, 74), (90, 87, 89, 91), (87, 94, 95, 89), (86, 93, 102, 90), (86, 90, 91, 88), (89, 95, 96, 91), (94, 99, 100, 95), (92, 97, 98, 93), (96, 101, 97, 92), (102, 103, 99, 94), (93, 98, 103, 102), (95, 100, 101, 96), (91, 96, 92, 88), (90, 102, 94, 87), (88, 92, 93, 86)])
_uv = me_plane.uv_layers.new(name='UVMap')
_uv.uv.foreach_set('vector', [0.2783, 0.4998, 1.659e-08, 0.4998, 0.0, 0.3609, 0.2783, 0.3609, 0.3559, 0.3557, 0.3559, 0.005256, 0.3611, 0.0, 0.3611, 0.3609, 0.2783, 0.3609, 0.0, 0.3609, 0.0, 0.3609, 0.2783, 0.3609, 0.005259, 0.005256, 0.005259, 0.3557, 3.317e-08, 0.3609, 0.0, 3.315e-08, 0.1812, 0.005256, 0.005259, 0.005256, 0.0, 3.315e-08, 0.1812, 1.658e-08, 0.1812, 0.3557, 0.3559, 0.3557, 0.3611, 0.3609, 0.1812, 0.3609, 1.0, 0.401, 1.0, 0.7619, 0.9815, 0.7619, 0.9815, 0.401, 0.1012, 0.6391, 0.1012, 1.0, 0.08274, 1.0, 0.08274, 0.6391, 0.03195, 0.8189, 0.03195, 1.0, 0.01346, 1.0, 0.01346, 0.8376, 0.9496, 0.5808, 0.9496, 0.401, 0.968, 0.401, 0.968, 0.5621, 0.5236, 0.7619, 0.3611, 0.7619, 0.3802, 0.7429, 0.5255, 0.7429, 0.5278, 0.401, 0.689, 0.401, 0.67, 0.42, 0.5255, 0.42, 0.689, 0.401, 0.689, 0.7619, 0.67, 0.7429, 0.67, 0.42, 0.3611, 0.7619, 0.3611, 0.401, 0.3802, 0.42, 0.3802, 0.7429, 0.05781, 0.9668, 0.05781, 0.644, 0.08274, 0.6391, 0.08274, 0.9717, 0.03195, 0.9668, 0.03195, 0.644, 0.05781, 0.6391, 0.05781, 0.9717, 0.3434, 0.5434, 0.3434, 0.6887, 0.3176, 0.6936, 0.3176, 0.5439, 0.2917, 0.5102, 0.2917, 0.3658, 0.3176, 0.3609, 0.3176, 0.5096, 0.2917, 0.6887, 0.2917, 0.5434, 0.3176, 0.5439, 0.3176, 0.6936, 0.3434, 0.5102, 0.3434, 0.5434, 0.3176, 0.5439, 0.3176, 0.5096, 0.3611, 0.401, 0.5236, 0.401, 0.5255, 0.42, 0.3802, 0.42, 0.01346, 0.8002, 0.01346, 0.8376, 0.007202, 0.8336, 0.007202, 0.8042, 0.9496, 0.7619, 0.9496, 0.5808, 0.968, 0.5995, 0.968, 0.7619, 0.03195, 0.8189, 0.01346, 0.8376, 0.01346, 0.8002, 0.005259, 0.3557, 0.1812, 0.3557, 0.1812, 0.3609, 3.317e-08, 0.3609, 0.2783, 0.6391, 0.2783, 0.4998, 0.2783, 0.4998, 0.2783, 0.6391, 0.2783, 0.6391, 4.146e-08, 0.6391, 1.659e-08, 0.4998, 0.2783, 0.4998, 0.0, 0.3609, 1.659e-08, 0.4998, 1.659e-08, 0.4998, 0.0, 0.3609, 0.3559, 0.005256, 0.1812, 0.005256, 0.1812, 1.658e-08, 0.3611, 0.0, 0.03195, 0.6391, 0.03195, 0.8189, 0.01346, 0.8002, 0.01346, 0.6391, 0.689, 0.7619, 0.5278, 0.7619, 0.5255, 0.7429, 0.67, 0.7429, 0.3434, 0.3658, 0.3434, 0.5102, 0.3176, 0.5096, 0.3176, 0.3609, 0.2917, 0.5434, 0.2917, 0.5102, 0.3176, 0.5096, 0.3176, 0.5439, 0.3434, 0.5434, 0.3434, 0.5102, 0.3497, 0.5138, 0.3497, 0.5398, 0.9496, 0.5808, 0.968, 0.5621, 0.968, 0.5995, 0.2855, 0.5138, 0.2855, 0.5398, 0.2783, 0.5326, 0.2783, 0.5209, 0.1593, 0.6604, 0.1402, 0.6586, 0.1402, 0.6514, 0.1593, 0.6522, 0.1886, 0.6581, 0.1886, 0.6391, 0.1945, 0.6391, 0.1945, 0.6581, 0.2917, 0.5102, 0.2917, 0.5434, 0.2855, 0.5398, 0.2855, 0.5138, 0.174, 0.6581, 0.1739, 0.6391, 0.1806, 0.6391, 0.1806, 0.6581, 0.1946, 0.6581, 0.1945, 0.6391, 0.2005, 0.6391, 0.2005, 0.6581, 0.968, 0.5995, 0.968, 0.5621, 0.9743, 0.5661, 0.9743, 0.5955, 0.1593, 0.6581, 0.1594, 0.6391, 0.166, 0.6391, 0.1659, 0.6581, 0.1402, 0.6472, 0.1402, 0.6604, 0.1212, 0.6597, 0.1212, 0.648, 0.1593, 0.6391, 0.1593, 0.6522, 0.1402, 0.6514, 0.1402, 0.6397, 0.1659, 0.6581, 0.166, 0.6391, 0.1739, 0.6391, 0.1739, 0.6581, 0.3497, 0.5398, 0.3497, 0.5138, 0.3569, 0.5209, 0.3569, 0.5326, 0.1212, 0.6409, 0.1402, 0.6391, 0.1402, 0.6472, 0.1212, 0.648, 0.9743, 0.5955, 0.9743, 0.5661, 0.9815, 0.5743, 0.9815, 0.5874, 0.1806, 0.6581, 0.1806, 0.6391, 0.1886, 0.6391, 0.1886, 0.6581, 0.007202, 0.8042, 0.007202, 0.8336, 0.0, 0.8255, 0.0, 0.8124, 0.1012, 0.8245, 0.1012, 0.6391, 0.1062, 0.6391, 0.1062, 0.8245, 0.2055, 0.6581, 0.2055, 0.6391, 0.2105, 0.6391, 0.2105, 0.6581, 0.5652, 0.02005, 0.5466, 0.0, 0.7321, 3.315e-08, 0.7321, 0.02005, 0.3797, 0.01905, 0.3797, 0.3809, 0.3611, 0.401, 0.3611, 0.0, 0.996, 0.0, 0.996, 0.3619, 0.991, 0.3619, 0.991, 0.0, 0.2005, 0.6591, 0.2005, 0.6391, 0.2055, 0.6391, 0.2055, 0.6591, 0.986, 0.401, 0.986, 0.0, 0.991, 0.0, 0.991, 0.401, 0.5466, 0.401, 0.5466, 0.0, 0.5652, 0.02005, 0.5652, 0.3819, 0.1112, 0.6391, 0.1162, 0.6391, 0.1162, 0.8059, 0.1112, 0.8059, 0.5466, 0.3809, 0.5466, 0.401, 0.3611, 0.401, 0.3797, 0.3809, 0.1062, 0.8245, 0.1062, 0.6391, 0.1112, 0.6391, 0.1112, 0.8245, 0.5466, 3.315e-08, 0.5466, 0.01905, 0.3797, 0.01905, 0.3611, 0.0, 0.5466, 0.401, 0.5652, 0.3819, 0.7321, 0.3819, 0.7321, 0.401, 0.1162, 0.6391, 0.1212, 0.6391, 0.1212, 0.8059, 0.1162, 0.8059, 0.9496, 0.4371, 0.9496, 0.7153, 0.8193, 0.7514, 0.8193, 0.401, 0.8624, 0.3143, 0.8624, 0.03616, 0.986, 0.0, 0.986, 0.3504, 0.8193, 0.576, 0.8193, 0.7153, 0.689, 0.7514, 0.689, 0.5756, 0.7321, 0.175, 0.7321, 0.03616, 0.8624, 0.0, 0.8624, 0.1746, 0.7321, 0.3143, 0.7321, 0.175, 0.8624, 0.1746, 0.8624, 0.3504, 0.8193, 0.4371, 0.8193, 0.576, 0.689, 0.5756, 0.689, 0.401, 1.659e-08, 0.4998, 4.146e-08, 0.6391, 4.146e-08, 0.6391, 1.659e-08, 0.4998, 0.2783, 0.4998, 0.2783, 0.3609, 0.2783, 0.3609, 0.2783, 0.4998, 4.146e-08, 0.6391, 0.2783, 0.6391, 0.2783, 0.6391, 4.146e-08, 0.6391, 0.2783, 0.4998, 0.2783, 0.3609, 0.0, 0.3609, 1.659e-08, 0.4998, 0.2783, 0.3609, 0.2783, 0.3609, 0.0, 0.3609, 0.0, 0.3609, 0.2783, 0.6391, 0.2783, 0.6391, 0.2783, 0.4998, 0.2783, 0.4998, 0.2783, 0.6391, 0.2783, 0.4998, 1.659e-08, 0.4998, 4.146e-08, 0.6391, 0.0, 0.3609, 0.0, 0.3609, 1.659e-08, 0.4998, 1.659e-08, 0.4998, 0.9496, 0.4371, 0.8193, 0.401, 0.8193, 0.7514, 0.9496, 0.7153, 0.8624, 0.3143, 0.986, 0.3504, 0.986, 0.0, 0.8624, 0.03616, 0.8193, 0.576, 0.689, 0.5756, 0.689, 0.7514, 0.8193, 0.7153, 0.7321, 0.175, 0.8624, 0.1746, 0.8624, 0.0, 0.7321, 0.03616, 0.7321, 0.3143, 0.8624, 0.3504, 0.8624, 0.1746, 0.7321, 0.175, 0.8193, 0.4371, 0.689, 0.401, 0.689, 0.5756, 0.8193, 0.576, 1.659e-08, 0.4998, 1.659e-08, 0.4998, 4.146e-08, 0.6391, 4.146e-08, 0.6391, 0.2783, 0.4998, 0.2783, 0.4998, 0.2783, 0.3609, 0.2783, 0.3609, 4.146e-08, 0.6391, 4.146e-08, 0.6391, 0.2783, 0.6391, 0.2783, 0.6391])
me_plane.materials.append(mat_basket)
me_plane.use_remesh_preserve_volume = False
me_plane.use_remesh_preserve_attributes = False
me_plane.use_mirror_vertex_groups = False
me_plane.update()

# ---- objects
ob_plane_006 = bpy.data.objects.new('Plane.006', me_plane_008)
ob_plane_005 = bpy.data.objects.new('Plane.005', me_plane_007)
ob_plane_004 = bpy.data.objects.new('Plane.004', me_plane_006)
ob_plane_003 = bpy.data.objects.new('Plane.003', me_plane_005)
ob_plane_002 = bpy.data.objects.new('Plane.002', me_plane_004)
ob_plane_001 = bpy.data.objects.new('Plane.001', me_plane_003)
ob_plane = bpy.data.objects.new('Plane', me_plane)

# ---- transforms, parenting, visibility, modifiers, constraints
ob_plane_006.location = (0.0, 0.0, 0.42)
ob_plane_006.rotation_euler = (0.01973, -0.0005726, 0.0492)
ob_plane_006.lineart.crease_threshold = 0.0
ob_plane_005.location = (0.0, 0.0, 0.35)
ob_plane_005.rotation_euler = (0.03535, 0.0006133, 3.179)
ob_plane_005.lineart.crease_threshold = 0.0
ob_plane_004.location = (0.0, 0.0, 0.28)
ob_plane_004.rotation_euler = (0.01223, 0.0002089, 0.0347)
ob_plane_004.lineart.crease_threshold = 0.0
ob_plane_003.location = (0.0, 0.0, 0.21)
ob_plane_003.rotation_euler = (0.0, -0.0, 0.01905)
ob_plane_003.lineart.crease_threshold = 0.0
ob_plane_002.location = (0.0, 0.0, 0.14)
ob_plane_002.rotation_euler = (0.0, -0.0, 3.142)
ob_plane_002.lineart.crease_threshold = 0.0
ob_plane_001.location = (0.0, 0.0, 0.07)
ob_plane_001.rotation_euler = (0.0, -0.0, 3.142)
ob_plane_001.lineart.crease_threshold = 0.0
ob_plane.location = (0.0, 0.0, 0.0)
ob_plane.lineart.crease_threshold = 0.0

# ---- collection membership
col_collection_1.objects.link(ob_plane_006)
col_collection_1.objects.link(ob_plane_005)
col_collection_1.objects.link(ob_plane_004)
col_collection_1.objects.link(ob_plane_003)
col_collection_1.objects.link(ob_plane_002)
col_collection_1.objects.link(ob_plane_001)
col_collection_1.objects.link(ob_plane)

# ---- scene / render settings (as saved in the file)
scene.frame_start = 1; scene.frame_end = 250; scene.frame_set(1)
scene.render.engine = 'BLENDER_EEVEE_NEXT'
scene.render.resolution_percentage = 50
scene.render.dither_intensity = 0.0
scene.cycles.use_denoising = False
scene.cycles.samples = 128
scene.cycles.sampling_pattern = 'TABULATED_SOBOL'
scene.cycles.light_sampling_threshold = 0.0
scene.cycles.use_adaptive_sampling = False
scene.cycles.use_light_tree = False
scene.cycles.blur_glossy = 0.0
scene.cycles.sample_clamp_indirect = 0.0
scene.view_settings.view_transform = 'Standard'
bpy.context.view_layer.update()

# ---- added for rendering (the .blend has no active camera and no usable light): camera, sun
cam_auto = bpy.data.cameras.new('AutoCamera')
cam_auto.lens = 50.0
cam_auto.sensor_width = 36.0
cam_auto.clip_end = 1000.0
ob_auto_camera = bpy.data.objects.new('AutoCamera', cam_auto)
scene.collection.objects.link(ob_auto_camera)
ob_auto_camera.location = (1.20831, -1.45178, 1.35289)
ob_auto_camera.rotation_euler = (1.09748, -7.21219e-08, 0.694738)
scene.camera = ob_auto_camera
light_auto_sun = bpy.data.lights.new('AutoSun', 'SUN')
light_auto_sun.energy = 3.0
light_auto_sun.angle = 0.0523599
ob_auto_sun = bpy.data.objects.new('AutoSun', light_auto_sun)
scene.collection.objects.link(ob_auto_sun)
ob_auto_sun.rotation_euler = (0.872665, 0.174533, 0.523599)
bpy.context.view_layer.update()
